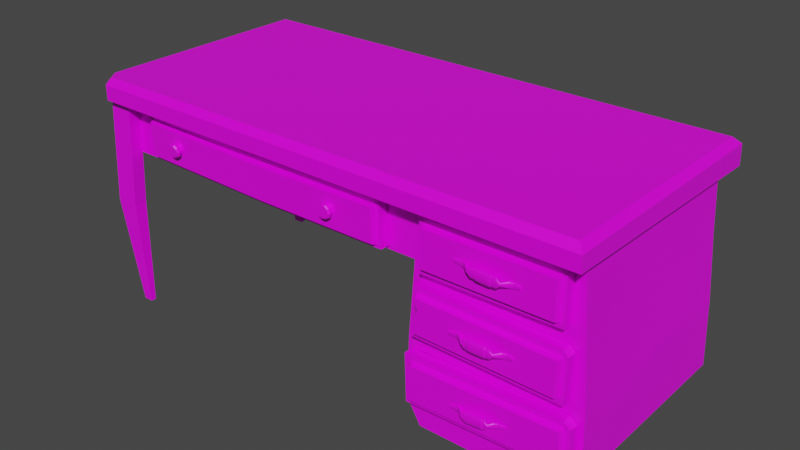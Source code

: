 # Source: museum_desk.blend  (saved by Blender 4.3.34; exported with 4.5.12 LTS)
import bpy
from mathutils import Matrix  # noqa: F401  (used for matrix-valued properties, if any)

bpy.ops.wm.read_factory_settings(use_empty=True)
scene = bpy.context.scene
scene.name = 'Scene'

# ---- collections
col_collection = bpy.data.collections.new('Collection'); scene.collection.children.link(col_collection)

# ---- images (referenced by path relative to the original .blend; pixels are not part of the script)
import os
ASSET_DIR = os.environ.get("B2B_ASSET_DIR", "")  # directory of the original .blend (textures are referenced by path, not embedded)
HERE = os.path.dirname(os.path.abspath(__file__))  # packed textures are extracted next to this script under _unpacked/

def load_image(name, relpath, width, height, colorspace="sRGB"):
    """Load a texture the original file referenced (path relative to the .blend, or extracted next to this script)."""
    p = next((c for c in (os.path.join(HERE, relpath), os.path.join(ASSET_DIR, relpath)) if relpath and os.path.exists(c)), "")
    if p:
        img = bpy.data.images.load(p, check_existing=True)
        img.name = name
    else:  # same state as the original file: an image datablock whose file is absent (Cycles renders it pink)
        img = bpy.data.images.new(name, width, height)
        img.source = "FILE"
        img.filepath = "//" + (relpath or name)
    img.colorspace_settings.name = colorspace
    return img
img_props_psd = load_image('Props.psd', 'Props.psd', 1024, 1024, 'sRGB')

# ---- materials (node trees are filled in below, after node groups)
mat_material = bpy.data.materials.new('Material')
mat_material.alpha_threshold = 0.0
mat_material.use_transparent_shadow = False
mat_material.line_color = (0.0, 0.0, 0.0, 1.0)

# ---- material node trees
mat_material.use_nodes = True; mat_material.node_tree.nodes.clear()
_N = mat_material.node_tree.nodes; _L = mat_material.node_tree.links
n0 = _N.new('ShaderNodeOutputMaterial'); n0.name = 'Material Output'; n0.location = (300, 300)
n1 = _N.new('ShaderNodeBsdfPrincipled'); n1.name = 'Principled BSDF'; n1.location = (10, 300)
n1.distribution = 'GGX'
n1.subsurface_method = 'BURLEY'
n1.inputs[2].default_value = 0.4
n1.inputs[3].default_value = 1.45
n1.inputs[27].default_value = (0.0, 0.0, 0.0, 1.0)
n1.inputs[28].default_value = 1.0
n2 = _N.new('ShaderNodeTexImage'); n2.name = 'Image Texture'; n2.location = (-280, 280)
n2.image = img_props_psd
_L.new(n1.outputs[0], n0.inputs[0])
_L.new(n2.outputs[0], n1.inputs[0])
n0.is_active_output = True

# ---- world
world_world = bpy.data.worlds.new('World'); scene.world = world_world
world_world.use_nodes = True; world_world.node_tree.nodes.clear()
_N = world_world.node_tree.nodes; _L = world_world.node_tree.links
n0 = _N.new('ShaderNodeOutputWorld'); n0.name = 'World Output'; n0.location = (300, 300)
n1 = _N.new('ShaderNodeBackground'); n1.name = 'Background'; n1.location = (10, 300)
n1.inputs[0].default_value = (0.05088, 0.05088, 0.05088, 1.0)
_L.new(n1.outputs[0], n0.inputs[0])
n0.is_active_output = True
world_world.color = (0.05088, 0.05088, 0.05088)
world_world.use_sun_shadow = False
world_world.sun_shadow_jitter_overblur = 0.0

# ---- meshes
me_cube_001 = bpy.data.meshes.new('Cube.001')
me_cube_001.from_pydata([(-0.7026, -0.216, 0.2536), (-0.8268, 0.4468, 0.1852), (-0.7026, 0.308, 0.2536), (0.8622, -0.3548, 0.185), (0.721, -0.216, 0.2536), (0.8615, 0.4468, 0.1685), (0.7209, 0.308, 0.2536), (0.8336, 0.3764, 0.1894), (0.8256, 0.3764, -0.5051), (0.835, -0.2844, 0.1894), (0.8256, -0.2844, -0.5051), (0.3543, 0.3764, 0.1894), (0.3624, 0.3764, -0.5051), (0.353, -0.2844, 0.1894), (0.3624, -0.2844, -0.5051), (-0.7395, -0.2825, 0.1894), (-0.7326, -0.3125, -0.5051), (-0.7395, -0.3241, 0.1894), (-0.7326, -0.3292, -0.5051), (-0.8182, -0.2825, 0.1894), (-0.7641, -0.3125, -0.5051), (-0.8182, -0.3241, 0.1894), (-0.7641, -0.3292, -0.5051), (-0.7395, 0.4232, 0.1894), (-0.753, 0.4113, -0.5051), (-0.7395, 0.3816, 0.1894), (-0.753, 0.3936, -0.5051), (-0.8182, 0.4232, 0.1894), (-0.7864, 0.4113, -0.5051), (-0.8182, 0.3816, 0.1894), (-0.7864, 0.3936, -0.5051), (0.3418, 0.3764, -0.0168), (0.8712, 0.3764, -0.4273), (0.8628, 0.3764, -0.2221), (0.8461, 0.3764, -0.0168), (0.3543, 0.3764, 0.1894), (0.353, -0.2844, 0.1894), (0.344, 0.3764, 0.01044), (0.3411, -0.2844, 0.01044), (-0.8136, -0.287, 0.008702), (-0.8093, -0.2844, 0.1894), (-0.8093, 0.3764, 0.1894), (-0.8093, 0.3764, 0.01044), (0.3229, -0.2844, -0.2221), (0.3168, -0.2844, -0.4273), (0.3168, 0.3764, -0.4273), (0.3251, 0.3764, -0.2221), (-0.8203, 0.4257, 0.2536), (-0.8268, 0.4468, 0.2343), (0.8386, 0.4257, 0.2536), (0.8598, 0.4468, 0.2325), (0.8389, -0.3337, 0.2536), (0.8605, -0.3548, 0.2325), (0.3389, -0.2844, -0.0168), (0.8491, -0.2844, -0.0168), (0.8651, -0.2844, -0.2221), (0.8712, -0.2844, -0.4273), (0.8065, -0.2844, 0.02069), (0.7987, -0.2844, 0.152), (0.3893, -0.2844, 0.152), (0.3814, -0.2844, 0.02069), (0.8277, -0.2844, -0.3898), (0.8246, -0.2844, -0.2595), (0.3634, -0.2844, -0.2595), (0.3603, -0.2844, -0.3898), (0.8206, -0.2844, -0.1846), (0.8118, -0.2844, -0.05428), (0.3762, -0.2844, -0.05428), (0.3674, -0.2844, -0.1846), (0.7987, 0.1477, 0.152), (0.8065, 0.1477, 0.02069), (0.3814, 0.1477, 0.02069), (0.3893, 0.1477, 0.152), (0.8246, 0.1477, -0.2595), (0.8277, 0.1477, -0.3898), (0.3603, 0.1477, -0.3898), (0.3634, 0.1477, -0.2595), (0.8118, 0.1477, -0.05428), (0.8206, 0.1477, -0.1846), (0.3674, 0.1477, -0.1846), (0.3762, 0.1477, -0.05428), (0.2207, -0.2844, 0.04073), (0.2312, -0.2844, 0.1592), (-0.6316, -0.2844, 0.1592), (-0.6324, -0.2861, 0.04041), (0.2237, 0.3229, 0.04073), (0.2328, 0.3229, 0.1592), (-0.6316, 0.3229, 0.04073), (-0.6316, 0.3229, 0.1592), (-0.7542, -0.291, -0.1637), (-0.8329, -0.2909, -0.1637), (-0.8329, -0.3325, -0.1637), (-0.7542, -0.3327, -0.1637), (-0.7395, 0.4232, -0.09002), (-0.8182, 0.4232, -0.09002), (-0.8182, 0.3816, -0.09002), (-0.7395, 0.3816, -0.09002), (-0.1031, 0.4468, 0.1802), (-0.1031, -0.3548, 0.1851), (-0.06497, 0.308, 0.2536), (-0.06497, -0.216, 0.2536), (-0.1049, 0.4257, 0.2536), (-0.1031, 0.4468, 0.2338), (-0.1031, -0.3548, 0.2338), (-0.1475, -0.3337, 0.2536), (-0.104, -0.3442, 0.2438), (-0.002865, -0.3337, 0.2536), (-0.09958, -0.3204, 0.2536), (-0.7204, -0.2338, 0.2536), (-0.7204, 0.3258, 0.2536), (-0.06497, 0.3258, 0.2536), (0.7387, 0.3258, 0.2536), (0.7388, -0.2338, 0.2536), (-0.06497, -0.2338, 0.2536), (-0.7991, -0.3548, 0.1852), (-0.8268, -0.3237, 0.1852), (-0.8268, -0.3235, 0.2343), (-0.799, -0.3548, 0.2343), (-0.8203, -0.3021, 0.2536), (-0.7926, -0.3337, 0.2536), (-0.801, -0.3143, 0.2536)], [], [(110, 111, 49, 101), (111, 112, 51, 49), (98, 103, 117, 114), (97, 5, 3, 98), (99, 2, 0, 100), (12, 8, 10, 14), (8, 32, 56, 10), (31, 11, 7, 34), (53, 13, 11, 31), (7, 11, 13, 9), (62, 63, 76, 73), (20, 16, 18, 22), (90, 19, 15, 89), (91, 21, 19, 90), (92, 17, 21, 91), (15, 19, 21, 17), (89, 15, 17, 92), (28, 24, 26, 30), (94, 27, 23, 93), (95, 29, 27, 94), (96, 25, 29, 95), (23, 27, 29, 25), (93, 23, 25, 96), (59, 60, 71, 72), (10, 56, 44, 14), (33, 34, 54, 55), (32, 33, 55, 56), (38, 37, 35, 36), (39, 40, 41, 42), (35, 37, 42, 41), (84, 81, 85, 87), (37, 38, 39, 42), (36, 35, 41, 40), (97, 102, 50, 5), (5, 50, 52, 3), (34, 7, 9, 54), (113, 108, 120, 119, 104, 107), (108, 109, 47, 118, 120), (101, 49, 50, 102), (49, 51, 52, 50), (112, 113, 107, 106, 51), (105, 104, 119, 117, 103), (65, 66, 77, 78), (14, 44, 45, 12), (44, 43, 46, 45), (43, 53, 31, 46), (12, 45, 32, 8), (45, 46, 33, 32), (46, 31, 34, 33), (54, 9, 58, 57), (9, 13, 59, 58), (13, 53, 60, 59), (53, 54, 57, 60), (56, 55, 62, 61), (55, 43, 63, 62), (43, 44, 64, 63), (44, 56, 61, 64), (55, 54, 66, 65), (54, 53, 67, 66), (53, 43, 68, 67), (43, 55, 65, 68), (70, 69, 72, 71), (74, 73, 76, 75), (78, 77, 80, 79), (68, 65, 78, 79), (57, 58, 69, 70), (63, 64, 75, 76), (66, 67, 80, 77), (60, 57, 70, 71), (61, 62, 73, 74), (67, 68, 79, 80), (58, 59, 72, 69), (64, 61, 74, 75), (38, 36, 82, 81), (36, 40, 83, 82), (40, 39, 84, 83), (39, 38, 81, 84), (85, 86, 88, 87), (82, 83, 88, 86), (81, 82, 86, 85), (83, 84, 87, 88), (16, 89, 92, 18), (18, 92, 91, 22), (22, 91, 90, 20), (20, 90, 89, 16), (24, 93, 96, 26), (26, 96, 95, 30), (30, 95, 94, 28), (28, 94, 93, 24), (3, 52, 103, 98), (47, 101, 102, 48), (1, 48, 102, 97), (6, 99, 100, 4), (115, 116, 48, 1), (109, 110, 101, 47), (51, 106, 105, 103, 52), (104, 105, 106, 107), (118, 47, 48, 116), (0, 2, 109, 108), (99, 6, 111, 110), (6, 4, 112, 111), (100, 0, 108, 113), (2, 99, 110, 109), (4, 100, 113, 112), (118, 119, 120), (117, 119, 118, 116), (116, 115, 114, 117), (1, 97, 98, 114, 115)])
_uv = me_cube_001.uv_layers.new(name='UVMap')
_uv.uv.foreach_set('vector', [0.8326, 0.105, 0.8321, 0.105, 0.832, 0.1048, 0.8327, 0.1048, 0.8321, 0.105, 0.8321, 0.1056, 0.832, 0.1057, 0.832, 0.1048, 0.8311, 0.1064, 0.8318, 0.1064, 0.8318, 0.1067, 0.8311, 0.1067, 0.8305, 0.1048, 0.8311, 0.1048, 0.8311, 0.1057, 0.8305, 0.1057, 0.8463, 0.1491, 0.8463, 0.1491, 0.8463, 0.1491, 0.8463, 0.1491, 0.8311, 0.103, 0.832, 0.103, 0.832, 0.1039, 0.8311, 0.1039, 0.832, 0.1048, 0.8322, 0.1048, 0.8322, 0.1057, 0.832, 0.1057, 0.8317, 0.1039, 0.832, 0.1039, 0.832, 0.1048, 0.8317, 0.1048, 0.8305, 0.1193, 0.8308, 0.1193, 0.8308, 0.1202, 0.8305, 0.1202, 0.8302, 0.1048, 0.8311, 0.1048, 0.8311, 0.1057, 0.8302, 0.1057, 0.8314, 0.1058, 0.8314, 0.1066, 0.8314, 0.1066, 0.8314, 0.1058, 0.8311, 0.103, 0.832, 0.103, 0.832, 0.1039, 0.8311, 0.1039, 0.8316, 0.1039, 0.832, 0.1039, 0.832, 0.1048, 0.8316, 0.1048, 0.8316, 0.1048, 0.832, 0.1048, 0.832, 0.1057, 0.8316, 0.1057, 0.8316, 0.1057, 0.832, 0.1057, 0.832, 0.1067, 0.8316, 0.1067, 0.8302, 0.1048, 0.8311, 0.1048, 0.8311, 0.1057, 0.8302, 0.1057, 0.8325, 0.1048, 0.833, 0.1048, 0.833, 0.1057, 0.8325, 0.1057, 0.8311, 0.103, 0.832, 0.103, 0.832, 0.1039, 0.8311, 0.1039, 0.8317, 0.1039, 0.832, 0.1039, 0.832, 0.1048, 0.8317, 0.1048, 0.8317, 0.1048, 0.832, 0.1048, 0.832, 0.1057, 0.8317, 0.1057, 0.8317, 0.1057, 0.832, 0.1057, 0.832, 0.1067, 0.8317, 0.1067, 0.8302, 0.1048, 0.8311, 0.1048, 0.8311, 0.1057, 0.8302, 0.1057, 0.8326, 0.1048, 0.833, 0.1048, 0.833, 0.1057, 0.8326, 0.1057, 0.832, 0.1066, 0.8318, 0.1066, 0.8318, 0.1066, 0.832, 0.1066, 0.8311, 0.1057, 0.8313, 0.1057, 0.8313, 0.1067, 0.8311, 0.1067, 0.8324, 0.1048, 0.8326, 0.1048, 0.8326, 0.1057, 0.8324, 0.1057, 0.8322, 0.1048, 0.8324, 0.1048, 0.8324, 0.1057, 0.8322, 0.1057, 0.8324, 0.1162, 0.8324, 0.1171, 0.8326, 0.1171, 0.8326, 0.1162, 0.8309, 0.1064, 0.8311, 0.1064, 0.8311, 0.1073, 0.8309, 0.1073, 0.832, 0.1057, 0.8318, 0.1057, 0.8318, 0.1057, 0.832, 0.1057, 0.8318, 0.1048, 0.8318, 0.1048, 0.8318, 0.1048, 0.8318, 0.1048, 0.8306, 0.1202, 0.8306, 0.1193, 0.8306, 0.1193, 0.8306, 0.1202, 0.8326, 0.1162, 0.8326, 0.1171, 0.8326, 0.1171, 0.8326, 0.1162, 0.8311, 0.1042, 0.8318, 0.1042, 0.8318, 0.1048, 0.8311, 0.1048, 0.8311, 0.1048, 0.8318, 0.1048, 0.8318, 0.1057, 0.8311, 0.1057, 0.8326, 0.1048, 0.833, 0.1048, 0.833, 0.1057, 0.8326, 0.1057, 0.8326, 0.1056, 0.8329, 0.1056, 0.8329, 0.1057, 0.8329, 0.1057, 0.8327, 0.1057, 0.8327, 0.1057, 0.8329, 0.1056, 0.8329, 0.105, 0.8329, 0.1048, 0.8329, 0.1057, 0.8329, 0.1057, 0.832, 0.1042, 0.832, 0.1048, 0.8318, 0.1048, 0.8318, 0.1042, 0.832, 0.1048, 0.832, 0.1057, 0.8318, 0.1057, 0.8318, 0.1048, 0.8321, 0.1056, 0.8326, 0.1056, 0.8327, 0.1057, 0.8326, 0.1057, 0.832, 0.1057, 0.8319, 0.1064, 0.832, 0.1064, 0.832, 0.1066, 0.8318, 0.1067, 0.8318, 0.1064, 0.8315, 0.1058, 0.8317, 0.1058, 0.8317, 0.1058, 0.8315, 0.1058, 0.8299, 0.1193, 0.83, 0.1193, 0.83, 0.1202, 0.8299, 0.1202, 0.83, 0.1193, 0.8303, 0.1193, 0.8303, 0.1202, 0.83, 0.1202, 0.8303, 0.1193, 0.8305, 0.1193, 0.8305, 0.1202, 0.8303, 0.1202, 0.8311, 0.1039, 0.8313, 0.1039, 0.8313, 0.1048, 0.8311, 0.1048, 0.8313, 0.1039, 0.8315, 0.1039, 0.8315, 0.1048, 0.8313, 0.1048, 0.8315, 0.1039, 0.8317, 0.1039, 0.8317, 0.1048, 0.8315, 0.1048, 0.8317, 0.1057, 0.832, 0.1057, 0.832, 0.1058, 0.8318, 0.1058, 0.832, 0.1057, 0.832, 0.1067, 0.832, 0.1066, 0.832, 0.1058, 0.832, 0.1067, 0.8317, 0.1067, 0.8318, 0.1066, 0.832, 0.1066, 0.8317, 0.1067, 0.8317, 0.1057, 0.8318, 0.1058, 0.8318, 0.1066, 0.8313, 0.1057, 0.8315, 0.1057, 0.8314, 0.1058, 0.8313, 0.1058, 0.8315, 0.1057, 0.8315, 0.1067, 0.8314, 0.1066, 0.8314, 0.1058, 0.8315, 0.1067, 0.8313, 0.1067, 0.8313, 0.1066, 0.8314, 0.1066, 0.8313, 0.1067, 0.8313, 0.1057, 0.8313, 0.1058, 0.8313, 0.1066, 0.8315, 0.1057, 0.8317, 0.1057, 0.8317, 0.1058, 0.8315, 0.1058, 0.8317, 0.1057, 0.8317, 0.1067, 0.8317, 0.1066, 0.8317, 0.1058, 0.8317, 0.1067, 0.8315, 0.1067, 0.8315, 0.1066, 0.8317, 0.1066, 0.8315, 0.1067, 0.8315, 0.1057, 0.8315, 0.1058, 0.8315, 0.1066, 0.8318, 0.1058, 0.832, 0.1058, 0.832, 0.1066, 0.8318, 0.1066, 0.8313, 0.1058, 0.8314, 0.1058, 0.8314, 0.1066, 0.8313, 0.1066, 0.8315, 0.1058, 0.8317, 0.1058, 0.8317, 0.1066, 0.8315, 0.1066, 0.8315, 0.1066, 0.8315, 0.1058, 0.8315, 0.1058, 0.8315, 0.1066, 0.8318, 0.1058, 0.832, 0.1058, 0.832, 0.1058, 0.8318, 0.1058, 0.8314, 0.1066, 0.8313, 0.1066, 0.8313, 0.1066, 0.8314, 0.1066, 0.8317, 0.1058, 0.8317, 0.1066, 0.8317, 0.1066, 0.8317, 0.1058, 0.8318, 0.1066, 0.8318, 0.1058, 0.8318, 0.1058, 0.8318, 0.1066, 0.8313, 0.1058, 0.8314, 0.1058, 0.8314, 0.1058, 0.8313, 0.1058, 0.8317, 0.1066, 0.8315, 0.1066, 0.8315, 0.1066, 0.8317, 0.1066, 0.832, 0.1058, 0.832, 0.1066, 0.832, 0.1066, 0.832, 0.1058, 0.8313, 0.1066, 0.8313, 0.1058, 0.8313, 0.1058, 0.8313, 0.1066, 0.8309, 0.1064, 0.8311, 0.1064, 0.8311, 0.1064, 0.8309, 0.1064, 0.8311, 0.1064, 0.8311, 0.1064, 0.8311, 0.1064, 0.8311, 0.1064, 0.8311, 0.1064, 0.8309, 0.1064, 0.8309, 0.1064, 0.8311, 0.1064, 0.8309, 0.1064, 0.8309, 0.1064, 0.8309, 0.1064, 0.8309, 0.1064, 0.8318, 0.1048, 0.832, 0.1048, 0.832, 0.1048, 0.8318, 0.1048, 0.832, 0.1048, 0.832, 0.1048, 0.832, 0.1048, 0.832, 0.1048, 0.8318, 0.1048, 0.832, 0.1048, 0.832, 0.1048, 0.8318, 0.1048, 0.832, 0.1048, 0.8318, 0.1048, 0.8318, 0.1048, 0.832, 0.1048, 0.832, 0.1048, 0.8325, 0.1048, 0.8325, 0.1057, 0.832, 0.1057, 0.8311, 0.1057, 0.8316, 0.1057, 0.8316, 0.1067, 0.8311, 0.1067, 0.8311, 0.1048, 0.8316, 0.1048, 0.8316, 0.1057, 0.8311, 0.1057, 0.8311, 0.1039, 0.8316, 0.1039, 0.8316, 0.1048, 0.8311, 0.1048, 0.832, 0.1048, 0.8326, 0.1048, 0.8326, 0.1057, 0.832, 0.1057, 0.8311, 0.1057, 0.8317, 0.1057, 0.8317, 0.1067, 0.8311, 0.1067, 0.8311, 0.1048, 0.8317, 0.1048, 0.8317, 0.1057, 0.8311, 0.1057, 0.8311, 0.1039, 0.8317, 0.1039, 0.8317, 0.1048, 0.8311, 0.1048, 0.8311, 0.1057, 0.8318, 0.1057, 0.8318, 0.1064, 0.8311, 0.1064, 0.832, 0.1039, 0.832, 0.1042, 0.8318, 0.1042, 0.8318, 0.1039, 0.8311, 0.1039, 0.8318, 0.1039, 0.8318, 0.1042, 0.8311, 0.1042, 0.8463, 0.1491, 0.8463, 0.1491, 0.8463, 0.1491, 0.8463, 0.1491, 0.8311, 0.103, 0.8318, 0.103, 0.8318, 0.1039, 0.8311, 0.1039, 0.8329, 0.105, 0.8326, 0.105, 0.8327, 0.1048, 0.8329, 0.1048, 0.832, 0.1058, 0.832, 0.1063, 0.8319, 0.1064, 0.8318, 0.1064, 0.8318, 0.1057, 0.8318, 0.1113, 0.831, 0.1119, 0.8311, 0.1119, 0.8318, 0.1113, 0.832, 0.103, 0.832, 0.1039, 0.8318, 0.1039, 0.8318, 0.103, 0.8318, 0.1574, 0.8318, 0.1574, 0.8318, 0.1574, 0.8318, 0.1574, 0.8318, 0.1574, 0.8318, 0.1574, 0.8318, 0.1574, 0.8318, 0.1574, 0.8318, 0.1574, 0.8318, 0.1574, 0.8318, 0.1574, 0.8318, 0.1574, 0.8318, 0.1574, 0.8318, 0.1574, 0.8318, 0.1574, 0.8318, 0.1574, 0.8318, 0.1574, 0.8318, 0.1574, 0.8318, 0.1574, 0.8318, 0.1574, 0.8318, 0.1574, 0.8318, 0.1574, 0.8318, 0.1574, 0.8318, 0.1574, 0.8322, 0.1066, 0.832, 0.1066, 0.832, 0.1066, 0.8318, 0.1067, 0.832, 0.1066, 0.832, 0.1066, 0.832, 0.1067, 0.8318, 0.1067, 0.8311, 0.1067, 0.8311, 0.1067, 0.8318, 0.1067, 0.8302, 0.1048, 0.8305, 0.1048, 0.8305, 0.1057, 0.8302, 0.1057, 0.8302, 0.1057])
me_cube_001.materials.append(mat_material)
me_cube_001.use_remesh_fix_poles = True
me_cube_001.use_remesh_preserve_attributes = False
me_cube_001.update()
me_cube_002 = bpy.data.meshes.new('Cube.002')
me_cube_002.from_pydata([(0.2148, -0.2007, -0.01927), (0.2123, -0.2007, 0.1404), (-0.2166, -0.2007, 0.1335), (-0.2141, -0.2007, -0.02609), (0.2123, -0.231, 0.1404), (0.2148, -0.231, -0.01927), (-0.2141, -0.231, -0.02609), (-0.2166, -0.231, 0.1335), (0.2015, -0.231, -0.004531), (-0.2025, -0.231, -0.006666), (-0.2033, -0.231, 0.1188), (0.2007, -0.231, 0.1209), (0.196, -0.2476, 0.0008696), (-0.197, -0.2476, -0.001207), (0.1952, -0.2476, 0.1155), (-0.1977, -0.2476, 0.1134), (0.1915, -0.2073, 0.003046), (0.1895, -0.2073, 0.129), (-0.1934, -0.2073, 0.1229), (-0.1915, -0.2073, -0.003046), (0.1895, 0.2073, 0.129), (0.1915, 0.2073, 0.003046), (-0.1915, 0.2073, -0.003046), (-0.1934, 0.2073, 0.1229), (0.1652, -0.2073, 0.1283), (0.1802, -0.2073, 0.03182), (-0.181, -0.2073, 0.02665), (-0.1693, -0.2073, 0.1235), (0.1786, 0.1894, 0.1285), (0.1863, 0.1947, 0.02654), (-0.1868, 0.1947, 0.0212), (-0.1827, 0.1894, 0.1234), (0.04812, -0.2626, 0.06144), (0.0509, -0.2652, 0.0633), (0.05606, -0.2683, 0.06311), (0.05599, -0.2709, 0.06115), (0.05587, -0.2718, 0.05799), (0.05574, -0.2709, 0.05482), (0.05567, -0.2683, 0.05287), (0.0505, -0.2652, 0.05306), (0.04788, -0.2626, 0.05511), (0.04697, -0.2616, 0.05832), (0.06911, -0.2507, 0.0575), (0.06978, -0.2512, 0.06321), (0.07382, -0.2559, 0.05733), (0.07315, -0.2554, 0.05162), (0.07109, -0.2525, 0.06671), (0.07255, -0.2541, 0.06666), (0.07359, -0.2554, 0.06307), (0.07184, -0.2541, 0.04812), (0.07038, -0.2525, 0.04817), (0.06934, -0.2512, 0.05176), (0.102, -0.2463, 0.0563), (0.1021, -0.2468, 0.05985), (0.1021, -0.2509, 0.05629), (0.1019, -0.2504, 0.05274), (0.1022, -0.2479, 0.06204), (0.1023, -0.2493, 0.06204), (0.1022, -0.2504, 0.05985), (0.1018, -0.2493, 0.05055), (0.1018, -0.2479, 0.05055), (0.1019, -0.2468, 0.05274), (0.0836, -0.2498, 0.06625), (0.08358, -0.248, 0.06625), (0.08289, -0.2498, 0.04771), (0.08305, -0.2512, 0.05125), (0.08328, -0.2517, 0.05698), (0.08349, -0.2512, 0.06271), (0.08286, -0.248, 0.04771), (0.08341, -0.2466, 0.06271), (0.08319, -0.2461, 0.05698), (0.08297, -0.2466, 0.05125), (-0.03241, -0.2626, 0.06441), (-0.01685, -0.2683, 0.04587), (-0.03503, -0.2652, 0.06646), (0.02999, -0.2683, 0.04353), (-0.04019, -0.2683, 0.06665), (-0.01668, -0.2709, 0.05164), (-0.04027, -0.2709, 0.06469), (0.03015, -0.2709, 0.04929), (-0.04039, -0.2718, 0.06153), (-0.01599, -0.2683, 0.07605), (-0.04051, -0.2709, 0.05836), (0.03084, -0.2683, 0.0737), (-0.04059, -0.2683, 0.05641), (-0.01907, -0.2644, 0.07008), (-0.03542, -0.2652, 0.05622), (0.03431, -0.2644, 0.06812), (-0.03265, -0.2626, 0.05808), (-0.01642, -0.2718, 0.06096), (-0.0315, -0.2616, 0.0612), (0.03042, -0.2718, 0.05861), (-0.05356, -0.2509, 0.06202), (-0.0538, -0.2513, 0.06776), (-0.05842, -0.2557, 0.06219), (-0.05818, -0.2553, 0.05645), (-0.05488, -0.2526, 0.07135), (-0.05639, -0.254, 0.0714), (-0.05774, -0.2553, 0.06791), (-0.0571, -0.254, 0.05286), (-0.0556, -0.2526, 0.05281), (-0.05424, -0.2513, 0.0563), (-0.09435, -0.2463, 0.06351), (-0.09422, -0.2468, 0.06706), (-0.09444, -0.2509, 0.06351), (-0.09457, -0.2504, 0.05996), (-0.09416, -0.2479, 0.06926), (-0.09418, -0.2493, 0.06926), (-0.09429, -0.2504, 0.06707), (-0.09463, -0.2493, 0.05776), (-0.0946, -0.2479, 0.05776), (-0.09449, -0.2468, 0.05996), (-0.06742, -0.2498, 0.07181), (-0.06739, -0.248, 0.07181), (-0.06813, -0.2498, 0.05327), (-0.06802, -0.2512, 0.05681), (-0.06781, -0.2517, 0.06254), (-0.06758, -0.2512, 0.06827), (-0.0681, -0.248, 0.05327), (-0.0675, -0.2466, 0.06826), (-0.06771, -0.2461, 0.06253), (-0.06794, -0.2466, 0.05681), (-0.03091, -0.2718, 0.06119), (-0.02424, -0.2644, 0.07028), (-0.03033, -0.2683, 0.07627), (-0.03127, -0.2709, 0.05186), (-0.03149, -0.2683, 0.0461), (-0.02735, -0.2652, 0.04595), (-0.02618, -0.2655, 0.07612), (-0.03055, -0.2709, 0.07051), (-0.02496, -0.2644, 0.05163), (-0.02377, -0.2639, 0.06092), (0.04503, -0.2718, 0.05838), (0.0393, -0.2644, 0.06793), (0.04561, -0.2683, 0.07347), (0.04467, -0.2709, 0.04906), (0.04445, -0.2683, 0.0433), (0.04045, -0.2656, 0.04344), (0.04161, -0.2656, 0.07362), (0.04539, -0.2709, 0.06771), (0.03858, -0.2644, 0.04928), (0.03814, -0.2639, 0.05864), (0.02761, -0.2654, 0.04365), (-0.0142, -0.2653, 0.04574), (0.02847, -0.2656, 0.07382), (-0.01334, -0.2656, 0.07591), (0.03068, -0.2709, 0.06794), (-0.01616, -0.2709, 0.07028), (0.0336, -0.2644, 0.04947), (-0.01979, -0.2644, 0.05144), (-0.01871, -0.2639, 0.06073), (0.03331, -0.2639, 0.05882), (0.02941, -0.2695, 0.07565), (-0.01445, -0.2695, 0.07782), (0.02845, -0.2695, 0.04172), (-0.01541, -0.2695, 0.04393), (0.02865, -0.2726, 0.04858), (-0.01522, -0.2726, 0.05077), (0.02922, -0.2726, 0.0688), (-0.01464, -0.2726, 0.071), (0.0272, -0.2656, 0.07632), (-0.01196, -0.2656, 0.07828), (0.02621, -0.2654, 0.04128), (-0.01295, -0.2653, 0.04324), (0.02893, -0.2737, 0.05869), (-0.01493, -0.2737, 0.06089)], [], [(0, 3, 2, 1), (10, 15, 14, 11), (3, 6, 7, 2), (0, 5, 6, 3), (2, 7, 4, 1), (1, 4, 5, 0), (5, 8, 9, 6), (6, 9, 10, 7), (7, 10, 11, 4), (4, 11, 8, 5), (12, 14, 15, 13), (11, 14, 12, 8), (9, 13, 15, 10), (8, 12, 13, 9), (18, 23, 22, 19), (21, 22, 23, 20), (16, 21, 20, 17), (19, 22, 21, 16), (27, 26, 30, 31), (29, 28, 31, 30), (25, 24, 28, 29), (26, 25, 29, 30), (18, 19, 26, 27), (19, 16, 25, 26), (17, 20, 28, 24), (20, 23, 31, 28), (16, 17, 24, 25), (23, 18, 27, 31), (133, 32, 41, 141), (139, 35, 34, 134), (136, 38, 37, 135), (138, 33, 32, 133), (132, 36, 35, 139), (137, 39, 38, 136), (134, 34, 33, 138), (135, 37, 36, 132), (140, 40, 39, 137), (141, 41, 40, 140), (63, 62, 57, 56), (41, 32, 43, 42), (33, 34, 47, 46), (40, 41, 42, 51), (34, 35, 48, 47), (36, 37, 45, 44), (37, 38, 49, 45), (35, 36, 44, 48), (32, 33, 46, 43), (38, 39, 50, 49), (57, 58, 54, 55, 59, 60, 61, 52, 53, 56), (65, 64, 59, 55), (66, 65, 55, 54), (67, 66, 54, 58), (64, 68, 60, 59), (69, 63, 56, 53), (71, 70, 52, 61), (68, 71, 61, 60), (62, 67, 58, 57), (70, 69, 53, 52), (42, 43, 69, 70), (47, 48, 67, 62), (50, 51, 71, 68), (51, 42, 70, 71), (43, 46, 63, 69), (49, 50, 68, 64), (48, 44, 66, 67), (44, 45, 65, 66), (45, 49, 64, 65), (46, 47, 62, 63), (123, 131, 90, 72), (129, 124, 76, 78), (126, 125, 82, 84), (39, 40, 51, 50), (128, 123, 72, 74), (122, 129, 78, 80), (127, 126, 84, 86), (124, 128, 74, 76), (125, 122, 80, 82), (130, 127, 86, 88), (131, 130, 88, 90), (113, 106, 107, 112), (90, 92, 93, 72), (74, 96, 97, 76), (88, 101, 92, 90), (76, 97, 98, 78), (80, 94, 95, 82), (82, 95, 99, 84), (78, 98, 94, 80), (72, 93, 96, 74), (84, 99, 100, 86), (107, 106, 103, 102, 111, 110, 109, 105, 104, 108), (115, 105, 109, 114), (116, 104, 105, 115), (117, 108, 104, 116), (114, 109, 110, 118), (119, 103, 106, 113), (121, 111, 102, 120), (118, 110, 111, 121), (112, 107, 108, 117), (120, 102, 103, 119), (92, 120, 119, 93), (97, 112, 117, 98), (100, 118, 121, 101), (101, 121, 120, 92), (93, 119, 113, 96), (99, 114, 118, 100), (98, 117, 116, 94), (94, 116, 115, 95), (95, 115, 114, 99), (96, 113, 112, 97), (123, 85, 150, 131), (151, 141, 140, 148), (75, 136, 135, 79), (79, 135, 132, 91), (148, 140, 137, 142), (83, 134, 138, 144), (146, 139, 134, 83), (144, 138, 133, 87), (142, 137, 136, 75), (91, 132, 139, 146), (85, 87, 151, 150), (122, 89, 147, 129), (145, 144, 87, 85), (129, 147, 81, 124), (81, 147, 159, 153), (79, 91, 164, 156), (144, 145, 161, 160), (128, 145, 85, 123), (127, 143, 73, 126), (124, 81, 145, 128), (87, 133, 141, 151), (89, 77, 157, 165), (130, 149, 143, 127), (149, 148, 142, 143), (125, 77, 89, 122), (143, 142, 162, 163), (126, 73, 77, 125), (142, 75, 154, 162), (131, 150, 149, 130), (150, 151, 148, 149), (165, 164, 158, 159), (159, 158, 152, 153), (163, 162, 154, 155), (153, 152, 160, 161), (157, 156, 164, 165), (155, 154, 156, 157), (77, 73, 155, 157), (146, 83, 152, 158), (147, 89, 165, 159), (75, 79, 156, 154), (145, 81, 153, 161), (91, 146, 158, 164), (83, 144, 160, 152), (73, 143, 163, 155), (86, 100, 101, 88)])
_uv = me_cube_002.uv_layers.new(name='UVMap')
_uv.uv.foreach_set('vector', [0.8321, 0.1021, 0.8321, 0.1021, 0.8321, 0.1021, 0.8321, 0.1021, 0.8321, 0.1021, 0.8321, 0.1021, 0.8321, 0.1021, 0.8321, 0.1021, 0.8321, 0.1021, 0.8321, 0.1021, 0.8321, 0.1021, 0.8321, 0.1021, 0.8321, 0.1021, 0.8321, 0.1021, 0.8321, 0.1021, 0.8321, 0.1021, 0.8321, 0.1021, 0.8321, 0.1021, 0.8321, 0.1021, 0.8321, 0.1021, 0.8321, 0.1021, 0.8321, 0.1021, 0.8321, 0.1021, 0.8321, 0.1021, 0.8321, 0.1021, 0.8321, 0.1021, 0.8321, 0.1021, 0.8321, 0.1021, 0.8321, 0.1021, 0.8321, 0.1021, 0.8321, 0.1021, 0.8321, 0.1021, 0.8321, 0.1021, 0.8321, 0.1021, 0.8321, 0.1021, 0.8321, 0.1021, 0.8321, 0.1021, 0.8321, 0.1021, 0.8321, 0.1021, 0.8321, 0.1021, 0.8321, 0.1021, 0.8321, 0.1021, 0.8321, 0.1021, 0.8321, 0.1021, 0.8321, 0.1021, 0.8321, 0.1021, 0.8321, 0.1021, 0.8321, 0.1021, 0.8321, 0.1021, 0.8321, 0.1021, 0.8321, 0.1021, 0.8321, 0.1021, 0.8321, 0.1021, 0.8321, 0.1021, 0.8321, 0.1021, 0.8321, 0.1021, 0.8313, 0.1191, 0.8313, 0.1191, 0.8318, 0.1191, 0.8318, 0.1191, 0.8327, 0.1131, 0.8327, 0.1114, 0.8323, 0.1114, 0.8323, 0.1131, 0.8318, 0.1208, 0.8318, 0.1208, 0.8313, 0.1208, 0.8313, 0.1208, 0.8318, 0.1191, 0.8318, 0.1191, 0.8318, 0.1208, 0.8318, 0.1208, 0.8313, 0.1191, 0.8318, 0.1191, 0.8318, 0.1191, 0.8313, 0.1191, 0.8318, 0.1208, 0.8313, 0.1208, 0.8313, 0.1191, 0.8318, 0.1191, 0.8318, 0.1208, 0.8313, 0.1208, 0.8313, 0.1208, 0.8318, 0.1208, 0.8318, 0.1191, 0.8318, 0.1208, 0.8318, 0.1208, 0.8318, 0.1191, 0.8323, 0.1114, 0.8327, 0.1114, 0.8327, 0.1114, 0.8323, 0.1114, 0.8327, 0.1114, 0.8327, 0.1131, 0.8327, 0.1131, 0.8327, 0.1114, 0.8313, 0.1208, 0.8313, 0.1208, 0.8313, 0.1208, 0.8313, 0.1208, 0.8313, 0.1208, 0.8313, 0.1191, 0.8313, 0.1191, 0.8313, 0.1208, 0.8318, 0.1051, 0.8313, 0.1051, 0.8313, 0.1051, 0.8318, 0.1051, 0.8313, 0.1191, 0.8313, 0.1191, 0.8313, 0.1191, 0.8313, 0.1191, 0.7826, 0.1008, 0.7826, 0.1009, 0.7825, 0.1009, 0.7825, 0.1008, 0.7825, 0.1008, 0.7825, 0.1009, 0.7824, 0.1009, 0.7824, 0.1008, 0.7824, 0.1008, 0.7824, 0.1009, 0.7823, 0.1009, 0.7823, 0.1008, 0.7823, 0.1008, 0.7823, 0.1009, 0.7822, 0.1009, 0.7822, 0.1008, 0.7822, 0.1008, 0.7822, 0.1009, 0.7821, 0.1009, 0.7821, 0.1008, 0.7821, 0.1008, 0.7821, 0.1009, 0.782, 0.1009, 0.782, 0.1008, 0.782, 0.1008, 0.782, 0.1009, 0.7819, 0.1009, 0.7819, 0.1008, 0.7819, 0.1008, 0.7819, 0.1009, 0.7819, 0.1009, 0.7819, 0.1008, 0.7819, 0.1008, 0.7819, 0.1009, 0.7818, 0.1009, 0.7818, 0.1008, 0.7818, 0.1008, 0.7818, 0.1009, 0.7817, 0.1009, 0.7817, 0.1008, 0.7819, 0.1009, 0.782, 0.1009, 0.782, 0.1009, 0.7819, 0.1009, 0.7825, 0.1009, 0.7826, 0.1009, 0.7826, 0.1009, 0.7825, 0.1009, 0.7819, 0.1009, 0.782, 0.1009, 0.782, 0.1009, 0.7819, 0.1009, 0.7817, 0.1009, 0.7818, 0.1009, 0.7818, 0.1009, 0.7817, 0.1009, 0.7824, 0.1009, 0.7825, 0.1009, 0.7825, 0.1009, 0.7824, 0.1009, 0.7819, 0.1009, 0.7819, 0.1009, 0.7819, 0.1009, 0.7819, 0.1009, 0.7823, 0.1009, 0.7824, 0.1009, 0.7824, 0.1009, 0.7823, 0.1009, 0.7821, 0.1009, 0.7822, 0.1009, 0.7822, 0.1009, 0.7821, 0.1009, 0.7822, 0.1009, 0.7823, 0.1009, 0.7823, 0.1009, 0.7822, 0.1009, 0.782, 0.1009, 0.7821, 0.1009, 0.7821, 0.1009, 0.782, 0.1009, 0.7817, 0.1001, 0.7818, 0.09998, 0.7819, 0.09993, 0.782, 0.09998, 0.7821, 0.1001, 0.7821, 0.1002, 0.782, 0.1003, 0.7819, 0.1004, 0.7818, 0.1003, 0.7817, 0.1002, 0.7823, 0.1009, 0.7824, 0.1009, 0.7824, 0.1009, 0.7823, 0.1009, 0.7819, 0.1009, 0.7819, 0.1009, 0.7819, 0.1009, 0.7819, 0.1009, 0.7821, 0.1009, 0.7822, 0.1009, 0.7822, 0.1009, 0.7821, 0.1009, 0.782, 0.1009, 0.7821, 0.1009, 0.7821, 0.1009, 0.782, 0.1009, 0.7822, 0.1009, 0.7823, 0.1009, 0.7823, 0.1009, 0.7822, 0.1009, 0.7817, 0.1009, 0.7818, 0.1009, 0.7818, 0.1009, 0.7817, 0.1009, 0.7818, 0.1009, 0.7819, 0.1009, 0.7819, 0.1009, 0.7818, 0.1009, 0.7824, 0.1009, 0.7825, 0.1009, 0.7825, 0.1009, 0.7824, 0.1009, 0.7825, 0.1009, 0.7826, 0.1009, 0.7826, 0.1009, 0.7825, 0.1009, 0.7825, 0.1009, 0.7826, 0.1009, 0.7826, 0.1009, 0.7825, 0.1009, 0.7824, 0.1009, 0.7825, 0.1009, 0.7825, 0.1009, 0.7824, 0.1009, 0.7818, 0.1009, 0.7819, 0.1009, 0.7819, 0.1009, 0.7818, 0.1009, 0.7817, 0.1009, 0.7818, 0.1009, 0.7818, 0.1009, 0.7817, 0.1009, 0.7822, 0.1009, 0.7823, 0.1009, 0.7823, 0.1009, 0.7822, 0.1009, 0.782, 0.1009, 0.7821, 0.1009, 0.7821, 0.1009, 0.782, 0.1009, 0.7821, 0.1009, 0.7822, 0.1009, 0.7822, 0.1009, 0.7821, 0.1009, 0.7819, 0.1009, 0.7819, 0.1009, 0.7819, 0.1009, 0.7819, 0.1009, 0.7823, 0.1009, 0.7824, 0.1009, 0.7824, 0.1009, 0.7823, 0.1009, 0.7819, 0.1009, 0.782, 0.1009, 0.782, 0.1009, 0.7819, 0.1009, 0.7826, 0.1008, 0.7825, 0.1008, 0.7825, 0.1009, 0.7826, 0.1009, 0.7825, 0.1008, 0.7824, 0.1008, 0.7824, 0.1009, 0.7825, 0.1009, 0.7824, 0.1008, 0.7823, 0.1008, 0.7823, 0.1009, 0.7824, 0.1009, 0.7818, 0.1009, 0.7819, 0.1009, 0.7819, 0.1009, 0.7818, 0.1009, 0.7823, 0.1008, 0.7822, 0.1008, 0.7822, 0.1009, 0.7823, 0.1009, 0.7822, 0.1008, 0.7821, 0.1008, 0.7821, 0.1009, 0.7822, 0.1009, 0.7821, 0.1008, 0.782, 0.1008, 0.782, 0.1009, 0.7821, 0.1009, 0.782, 0.1008, 0.7819, 0.1008, 0.7819, 0.1009, 0.782, 0.1009, 0.7819, 0.1008, 0.7819, 0.1008, 0.7819, 0.1009, 0.7819, 0.1009, 0.7819, 0.1008, 0.7818, 0.1008, 0.7818, 0.1009, 0.7819, 0.1009, 0.7818, 0.1008, 0.7817, 0.1008, 0.7817, 0.1009, 0.7818, 0.1009, 0.7819, 0.1009, 0.7819, 0.1009, 0.782, 0.1009, 0.782, 0.1009, 0.7825, 0.1009, 0.7825, 0.1009, 0.7826, 0.1009, 0.7826, 0.1009, 0.7819, 0.1009, 0.7819, 0.1009, 0.782, 0.1009, 0.782, 0.1009, 0.7817, 0.1009, 0.7817, 0.1009, 0.7818, 0.1009, 0.7818, 0.1009, 0.7824, 0.1009, 0.7824, 0.1009, 0.7825, 0.1009, 0.7825, 0.1009, 0.7819, 0.1009, 0.7819, 0.1009, 0.7819, 0.1009, 0.7819, 0.1009, 0.7823, 0.1009, 0.7823, 0.1009, 0.7824, 0.1009, 0.7824, 0.1009, 0.7821, 0.1009, 0.7821, 0.1009, 0.7822, 0.1009, 0.7822, 0.1009, 0.7822, 0.1009, 0.7822, 0.1009, 0.7823, 0.1009, 0.7823, 0.1009, 0.782, 0.1009, 0.782, 0.1009, 0.7821, 0.1009, 0.7821, 0.1009, 0.7817, 0.1001, 0.7817, 0.1002, 0.7818, 0.1003, 0.7819, 0.1004, 0.782, 0.1003, 0.7821, 0.1002, 0.7821, 0.1001, 0.782, 0.09998, 0.7819, 0.09993, 0.7818, 0.09998, 0.7823, 0.1009, 0.7823, 0.1009, 0.7824, 0.1009, 0.7824, 0.1009, 0.7819, 0.1009, 0.7819, 0.1009, 0.7819, 0.1009, 0.7819, 0.1009, 0.7821, 0.1009, 0.7821, 0.1009, 0.7822, 0.1009, 0.7822, 0.1009, 0.782, 0.1009, 0.782, 0.1009, 0.7821, 0.1009, 0.7821, 0.1009, 0.7822, 0.1009, 0.7822, 0.1009, 0.7823, 0.1009, 0.7823, 0.1009, 0.7817, 0.1009, 0.7817, 0.1009, 0.7818, 0.1009, 0.7818, 0.1009, 0.7818, 0.1009, 0.7818, 0.1009, 0.7819, 0.1009, 0.7819, 0.1009, 0.7824, 0.1009, 0.7824, 0.1009, 0.7825, 0.1009, 0.7825, 0.1009, 0.7825, 0.1009, 0.7825, 0.1009, 0.7826, 0.1009, 0.7826, 0.1009, 0.7825, 0.1009, 0.7825, 0.1009, 0.7826, 0.1009, 0.7826, 0.1009, 0.7824, 0.1009, 0.7824, 0.1009, 0.7825, 0.1009, 0.7825, 0.1009, 0.7818, 0.1009, 0.7818, 0.1009, 0.7819, 0.1009, 0.7819, 0.1009, 0.7817, 0.1009, 0.7817, 0.1009, 0.7818, 0.1009, 0.7818, 0.1009, 0.7822, 0.1009, 0.7822, 0.1009, 0.7823, 0.1009, 0.7823, 0.1009, 0.782, 0.1009, 0.782, 0.1009, 0.7821, 0.1009, 0.7821, 0.1009, 0.7821, 0.1009, 0.7821, 0.1009, 0.7822, 0.1009, 0.7822, 0.1009, 0.7819, 0.1009, 0.7819, 0.1009, 0.7819, 0.1009, 0.7819, 0.1009, 0.7823, 0.1009, 0.7823, 0.1009, 0.7824, 0.1009, 0.7824, 0.1009, 0.7819, 0.1009, 0.7819, 0.1009, 0.782, 0.1009, 0.782, 0.1009, 0.7826, 0.1008, 0.7826, 0.1008, 0.7825, 0.1008, 0.7825, 0.1008, 0.7818, 0.1008, 0.7818, 0.1008, 0.7817, 0.1008, 0.7817, 0.1008, 0.7824, 0.1008, 0.7824, 0.1008, 0.7823, 0.1008, 0.7823, 0.1008, 0.7819, 0.1008, 0.7819, 0.1008, 0.7819, 0.1008, 0.7819, 0.1008, 0.7819, 0.1008, 0.7819, 0.1008, 0.7818, 0.1008, 0.7818, 0.1008, 0.782, 0.1008, 0.782, 0.1008, 0.7819, 0.1008, 0.7819, 0.1008, 0.7825, 0.1008, 0.7825, 0.1008, 0.7824, 0.1008, 0.7824, 0.1008, 0.7823, 0.1008, 0.7823, 0.1008, 0.7822, 0.1008, 0.7822, 0.1008, 0.7821, 0.1008, 0.7821, 0.1008, 0.782, 0.1008, 0.782, 0.1008, 0.7822, 0.1008, 0.7822, 0.1008, 0.7821, 0.1008, 0.7821, 0.1008, 0.7826, 0.1008, 0.7826, 0.1008, 0.7825, 0.1008, 0.7825, 0.1008, 0.7822, 0.1008, 0.7822, 0.1008, 0.7821, 0.1008, 0.7821, 0.1008, 0.7823, 0.1008, 0.7823, 0.1008, 0.7822, 0.1008, 0.7822, 0.1008, 0.7825, 0.1008, 0.7825, 0.1008, 0.7824, 0.1008, 0.7824, 0.1008, 0.8584, 0.07432, 0.8585, 0.07432, 0.8585, 0.07432, 0.8584, 0.07432, 0.8579, 0.07431, 0.8578, 0.07431, 0.8578, 0.07431, 0.8579, 0.07431, 0.8583, 0.07431, 0.8583, 0.07432, 0.8583, 0.07432, 0.8583, 0.07431, 0.7823, 0.1008, 0.7823, 0.1008, 0.7822, 0.1008, 0.7822, 0.1008, 0.7821, 0.1008, 0.7821, 0.1008, 0.782, 0.1008, 0.782, 0.1008, 0.782, 0.1008, 0.782, 0.1008, 0.7819, 0.1008, 0.7819, 0.1008, 0.7826, 0.1008, 0.7826, 0.1008, 0.7825, 0.1008, 0.7825, 0.1008, 0.8578, 0.07432, 0.8579, 0.07432, 0.8579, 0.07432, 0.8578, 0.07432, 0.7819, 0.1008, 0.7819, 0.1008, 0.7818, 0.1008, 0.7818, 0.1008, 0.7819, 0.1008, 0.7819, 0.1008, 0.7818, 0.1008, 0.7818, 0.1008, 0.7819, 0.1008, 0.7819, 0.1008, 0.7819, 0.1008, 0.7819, 0.1008, 0.8577, 0.07432, 0.8577, 0.07431, 0.8577, 0.07431, 0.8577, 0.07432, 0.7824, 0.1008, 0.7824, 0.1008, 0.7823, 0.1008, 0.7823, 0.1008, 0.8581, 0.0743, 0.858, 0.07431, 0.858, 0.07431, 0.8581, 0.0743, 0.7818, 0.1008, 0.7818, 0.1008, 0.7817, 0.1008, 0.7817, 0.1008, 0.7818, 0.1008, 0.7818, 0.1008, 0.7817, 0.1008, 0.7817, 0.1008, 0.8582, 0.07432, 0.8582, 0.07431, 0.8581, 0.07431, 0.8581, 0.07432, 0.8585, 0.07432, 0.8585, 0.07431, 0.8584, 0.07431, 0.8584, 0.07432, 0.8581, 0.07431, 0.8581, 0.0743, 0.858, 0.07431, 0.858, 0.07432, 0.858, 0.07432, 0.858, 0.07431, 0.8579, 0.0743, 0.8579, 0.07431, 0.8579, 0.07432, 0.8579, 0.07431, 0.8578, 0.07431, 0.8578, 0.07432, 0.8584, 0.07432, 0.8584, 0.07431, 0.8583, 0.07431, 0.8583, 0.07432, 0.8583, 0.07432, 0.8584, 0.07432, 0.8584, 0.07432, 0.8583, 0.07432, 0.8585, 0.07431, 0.8584, 0.07431, 0.8584, 0.07431, 0.8585, 0.07431, 0.8581, 0.07432, 0.8582, 0.07432, 0.8582, 0.07432, 0.8581, 0.07432, 0.8584, 0.07431, 0.8583, 0.07431, 0.8583, 0.07431, 0.8584, 0.07431, 0.8579, 0.07431, 0.858, 0.07432, 0.858, 0.07432, 0.8579, 0.07431, 0.8582, 0.07431, 0.8581, 0.07431, 0.8581, 0.07431, 0.8582, 0.07431, 0.858, 0.07431, 0.8579, 0.0743, 0.8579, 0.0743, 0.858, 0.07431, 0.858, 0.07432, 0.8581, 0.07431, 0.8581, 0.07431, 0.858, 0.07432, 0.7818, 0.1009, 0.7818, 0.1009, 0.7819, 0.1009, 0.7819, 0.1009])
me_cube_002.materials.append(mat_material)
me_cube_002.use_remesh_fix_poles = True
me_cube_002.use_remesh_preserve_attributes = False
me_cube_002.update()
me_cube_004 = bpy.data.meshes.new('Cube.004')
me_cube_004.from_pydata([(0.2319, -0.2058, -0.02633), (-0.2296, -0.2058, 0.1366), (-0.2329, -0.2058, -0.01746), (0.2319, -0.237, -0.02633), (-0.2329, -0.237, -0.01746), (-0.2296, -0.237, 0.1366), (0.2187, -0.237, -0.007457), (-0.2191, -0.237, 0.0001134), (-0.2164, -0.237, 0.1178), (0.2214, -0.237, 0.1102), (0.2128, -0.254, -0.002262), (-0.213, -0.254, 0.005101), (0.2153, -0.254, 0.1052), (-0.2105, -0.254, 0.1126), (0.2075, -0.2126, -0.00396), (0.21, -0.2126, 0.1176), (-0.2049, -0.2126, 0.1255), (-0.2075, -0.2126, 0.00396), (0.21, 0.2126, 0.1176), (0.2075, 0.2126, -0.00396), (-0.2075, 0.2126, 0.00396), (-0.2049, 0.2126, 0.1255), (0.1819, -0.2126, 0.1185), (0.1941, -0.2126, 0.02487), (-0.1931, -0.2126, 0.03159), (-0.1766, -0.2126, 0.1247), (0.1962, 0.192, 0.1182), (0.2003, 0.1975, 0.01958), (-0.1995, 0.1975, 0.02652), (-0.1909, 0.192, 0.1249), (-0.0004593, -0.2058, -0.0219), (0.002773, -0.2058, 0.1322), (-0.0004593, -0.237, -0.0219), (0.002773, -0.237, 0.1322), (-0.0002049, -0.237, -0.003672), (0.002519, -0.237, 0.114), (-8.702e-05, -0.254, 0.001419), (-0.01253, -0.254, 0.1092), (0.002172, -0.254, 0.09899), (0.0283, -0.254, 0.1084), (0.002467, -0.2445, 0.1117), (0.2199, -0.2058, 0.1281), (0.2349, -0.2058, 0.1133), (0.2349, -0.237, 0.1133), (0.2199, -0.237, 0.1281), (0.2261, -0.237, 0.1161), (0.0419, -0.2696, 0.0627), (0.04459, -0.2721, 0.06468), (0.04976, -0.2753, 0.06473), (0.04977, -0.2778, 0.06278), (0.0498, -0.2788, 0.05961), (0.04983, -0.2778, 0.05644), (0.04984, -0.2753, 0.05449), (0.04468, -0.2721, 0.05443), (0.04196, -0.2696, 0.05636), (0.0409, -0.2686, 0.05952), (0.06305, -0.2577, 0.05974), (0.06345, -0.2582, 0.06548), (0.06777, -0.2629, 0.05979), (0.06737, -0.2624, 0.05405), (0.0646, -0.2595, 0.06904), (0.06606, -0.2611, 0.06905), (0.06727, -0.2624, 0.06552), (0.06622, -0.2611, 0.0505), (0.06476, -0.2595, 0.05048), (0.06355, -0.2582, 0.05402), (0.09595, -0.2533, 0.06008), (0.09593, -0.2537, 0.06364), (0.09604, -0.2578, 0.06009), (0.09606, -0.2574, 0.05653), (0.09593, -0.2549, 0.06584), (0.09596, -0.2563, 0.06584), (0.096, -0.2574, 0.06364), (0.09606, -0.2563, 0.05433), (0.09603, -0.2549, 0.05433), (0.09599, -0.2537, 0.05653), (0.07712, -0.2567, 0.06917), (0.07709, -0.255, 0.06917), (0.07728, -0.2567, 0.05061), (0.07727, -0.2582, 0.05416), (0.07723, -0.2587, 0.05989), (0.07717, -0.2582, 0.06562), (0.07725, -0.255, 0.05061), (0.0771, -0.2536, 0.06562), (0.07714, -0.253, 0.05989), (0.07719, -0.2536, 0.05416), (-0.03868, -0.2696, 0.06187), (-0.02851, -0.2753, 0.04369), (-0.04139, -0.2721, 0.0638), (0.03053, -0.2753, 0.04434), (-0.04656, -0.2753, 0.06375), (-0.02856, -0.2778, 0.04945), (-0.04654, -0.2778, 0.06179), (0.03049, -0.2778, 0.05011), (-0.04652, -0.2788, 0.05863), (-0.02875, -0.2753, 0.07388), (-0.04649, -0.2778, 0.05546), (0.0303, -0.2753, 0.07453), (-0.04647, -0.2753, 0.0535), (-0.02562, -0.2713, 0.06817), (-0.04131, -0.2721, 0.05356), (0.0278, -0.2713, 0.06872), (-0.03862, -0.2696, 0.05554), (-0.02863, -0.2788, 0.05878), (-0.03762, -0.2686, 0.05872), (0.03041, -0.2788, 0.05944), (-0.05969, -0.2578, 0.05849), (-0.06021, -0.2583, 0.06422), (-0.06456, -0.2627, 0.05844), (-0.06405, -0.2622, 0.05272), (-0.06145, -0.2595, 0.06775), (-0.06296, -0.261, 0.06774), (-0.06415, -0.2622, 0.06418), (-0.0628, -0.261, 0.04918), (-0.0613, -0.2595, 0.0492), (-0.06011, -0.2583, 0.05276), (-0.1005, -0.2533, 0.05807), (-0.1005, -0.2537, 0.06163), (-0.1006, -0.2578, 0.05807), (-0.1006, -0.2574, 0.05452), (-0.1006, -0.2549, 0.06382), (-0.1006, -0.2563, 0.06382), (-0.1006, -0.2574, 0.06163), (-0.1005, -0.2563, 0.05232), (-0.1005, -0.2549, 0.05232), (-0.1005, -0.2537, 0.05452), (-0.07399, -0.2567, 0.06762), (-0.07397, -0.255, 0.06762), (-0.07384, -0.2567, 0.04907), (-0.07389, -0.2582, 0.05261), (-0.07395, -0.2587, 0.05835), (-0.07399, -0.2582, 0.06408), (-0.07381, -0.255, 0.04907), (-0.07391, -0.2536, 0.06408), (-0.07385, -0.253, 0.05835), (-0.07382, -0.2536, 0.05261), (-0.03703, -0.2788, 0.05873), (-0.03079, -0.2713, 0.06812), (-0.03716, -0.2753, 0.07383), (-0.03695, -0.2778, 0.0494), (-0.0369, -0.2753, 0.04363), (-0.03276, -0.2721, 0.04367), (-0.03301, -0.2725, 0.07387), (-0.03711, -0.2778, 0.06806), (-0.03063, -0.2713, 0.04946), (-0.02988, -0.2709, 0.0588), (0.03896, -0.2788, 0.05949), (0.03278, -0.2713, 0.06876), (0.03883, -0.2753, 0.07459), (0.03904, -0.2778, 0.05016), (0.03909, -0.2753, 0.0444), (0.03508, -0.2725, 0.04436), (0.03483, -0.2725, 0.07455), (0.03888, -0.2778, 0.06883), (0.03294, -0.2713, 0.0501), (0.03206, -0.2709, 0.05942), (0.02753, -0.2724, 0.04431), (-0.02517, -0.2723, 0.04373), (0.0273, -0.2725, 0.0745), (-0.02541, -0.2725, 0.07392), (0.03034, -0.2778, 0.06877), (-0.0287, -0.2778, 0.06812), (0.02795, -0.2713, 0.05006), (-0.02546, -0.2713, 0.04951), (-0.02482, -0.2709, 0.05885), (0.02723, -0.2709, 0.05938), (0.02437, -0.2765, 0.07639), (-0.02279, -0.2765, 0.07575), (0.02459, -0.2765, 0.04243), (-0.02256, -0.2765, 0.04184), (0.02455, -0.2796, 0.0493), (-0.02261, -0.2796, 0.04869), (0.02441, -0.2796, 0.06953), (-0.02274, -0.2796, 0.06892), (0.02197, -0.2725, 0.07692), (-0.02013, -0.2725, 0.07637), (0.0222, -0.2724, 0.04185), (-0.0199, -0.2723, 0.04131), (0.02448, -0.2806, 0.05942), (-0.02268, -0.2806, 0.05881), (-0.2132, -0.2452, 0.08686), (-0.2139, -0.2452, 0.06644), (-0.2123, -0.254, 0.0534), (-0.2007, -0.254, 0.07974), (-0.2006, -0.254, 0.08913), (-0.2113, -0.254, 0.09733)], [], [(30, 2, 1, 31), (10, 12, 39, 38, 36), (2, 4, 5, 1), (30, 32, 4, 2), (43, 45, 9, 6, 3), (31, 33, 44, 41), (32, 34, 7, 4), (4, 7, 8, 5), (33, 35, 9, 45, 44), (35, 40, 39, 12, 9), (9, 12, 10, 6), (34, 36, 11, 7), (16, 21, 20, 17), (19, 20, 21, 18), (14, 19, 18, 15), (17, 20, 19, 14), (25, 24, 28, 29), (27, 26, 29, 28), (23, 22, 26, 27), (24, 23, 27, 28), (16, 17, 24, 25), (17, 14, 23, 24), (15, 18, 26, 22), (18, 21, 29, 26), (14, 15, 22, 23), (21, 16, 25, 29), (6, 10, 36, 34), (5, 8, 35, 33), (3, 6, 34, 32), (1, 5, 33, 31), (0, 3, 32, 30), (8, 7, 181, 180), (42, 43, 3, 0), (37, 38, 39, 40), (8, 13, 37, 40, 35), (43, 44, 45), (41, 44, 43, 42), (0, 30, 31, 41, 42), (147, 46, 55, 155), (153, 49, 48, 148), (150, 52, 51, 149), (152, 47, 46, 147), (146, 50, 49, 153), (151, 53, 52, 150), (148, 48, 47, 152), (149, 51, 50, 146), (154, 54, 53, 151), (155, 55, 54, 154), (77, 76, 71, 70), (55, 46, 57, 56), (47, 48, 61, 60), (54, 55, 56, 65), (48, 49, 62, 61), (50, 51, 59, 58), (51, 52, 63, 59), (49, 50, 58, 62), (46, 47, 60, 57), (52, 53, 64, 63), (71, 72, 68, 69, 73, 74, 75, 66, 67, 70), (79, 78, 73, 69), (80, 79, 69, 68), (81, 80, 68, 72), (78, 82, 74, 73), (83, 77, 70, 67), (85, 84, 66, 75), (82, 85, 75, 74), (76, 81, 72, 71), (84, 83, 67, 66), (56, 57, 83, 84), (61, 62, 81, 76), (64, 65, 85, 82), (65, 56, 84, 85), (57, 60, 77, 83), (63, 64, 82, 78), (62, 58, 80, 81), (58, 59, 79, 80), (59, 63, 78, 79), (60, 61, 76, 77), (137, 145, 104, 86), (143, 138, 90, 92), (140, 139, 96, 98), (53, 54, 65, 64), (142, 137, 86, 88), (136, 143, 92, 94), (141, 140, 98, 100), (138, 142, 88, 90), (139, 136, 94, 96), (144, 141, 100, 102), (145, 144, 102, 104), (127, 120, 121, 126), (104, 106, 107, 86), (88, 110, 111, 90), (102, 115, 106, 104), (90, 111, 112, 92), (94, 108, 109, 96), (96, 109, 113, 98), (92, 112, 108, 94), (86, 107, 110, 88), (98, 113, 114, 100), (121, 120, 117, 116, 125, 124, 123, 119, 118, 122), (129, 119, 123, 128), (130, 118, 119, 129), (131, 122, 118, 130), (128, 123, 124, 132), (133, 117, 120, 127), (135, 125, 116, 134), (132, 124, 125, 135), (126, 121, 122, 131), (134, 116, 117, 133), (106, 134, 133, 107), (111, 126, 131, 112), (114, 132, 135, 115), (115, 135, 134, 106), (107, 133, 127, 110), (113, 128, 132, 114), (112, 131, 130, 108), (108, 130, 129, 109), (109, 129, 128, 113), (110, 127, 126, 111), (137, 99, 164, 145), (165, 155, 154, 162), (89, 150, 149, 93), (93, 149, 146, 105), (162, 154, 151, 156), (97, 148, 152, 158), (160, 153, 148, 97), (158, 152, 147, 101), (156, 151, 150, 89), (105, 146, 153, 160), (99, 101, 165, 164), (136, 103, 161, 143), (159, 158, 101, 99), (143, 161, 95, 138), (95, 161, 173, 167), (93, 105, 178, 170), (158, 159, 175, 174), (142, 159, 99, 137), (141, 157, 87, 140), (138, 95, 159, 142), (101, 147, 155, 165), (103, 91, 171, 179), (144, 163, 157, 141), (163, 162, 156, 157), (139, 91, 103, 136), (157, 156, 176, 177), (140, 87, 91, 139), (156, 89, 168, 176), (145, 164, 163, 144), (164, 165, 162, 163), (179, 178, 172, 173), (173, 172, 166, 167), (177, 176, 168, 169), (167, 166, 174, 175), (171, 170, 178, 179), (169, 168, 170, 171), (91, 87, 169, 171), (160, 97, 166, 172), (161, 103, 179, 173), (89, 93, 170, 168), (159, 95, 167, 175), (105, 160, 172, 178), (97, 158, 174, 166), (87, 157, 177, 169), (100, 114, 115, 102), (36, 38, 37, 184, 183), (37, 13, 185, 184), (183, 182, 11, 36), (7, 11, 182, 181), (180, 181, 182, 183, 184, 185), (180, 185, 13, 8)])
_uv = me_cube_004.uv_layers.new(name='UVMap')
_uv.uv.foreach_set('vector', [0.8311, 0.1054, 0.8311, 0.1054, 0.8311, 0.1054, 0.8311, 0.1054, 0.8311, 0.1054, 0.8311, 0.1054, 0.8311, 0.1054, 0.8311, 0.1054, 0.8311, 0.1054, 0.8311, 0.1054, 0.8311, 0.1054, 0.8311, 0.1054, 0.8311, 0.1054, 0.8311, 0.1054, 0.8311, 0.1054, 0.8311, 0.1054, 0.8311, 0.1054, 0.8311, 0.1054, 0.8311, 0.1054, 0.8311, 0.1054, 0.8311, 0.1054, 0.8311, 0.1054, 0.8311, 0.1054, 0.8311, 0.1054, 0.8311, 0.1054, 0.8311, 0.1054, 0.8311, 0.1054, 0.8311, 0.1054, 0.8311, 0.1054, 0.8311, 0.1054, 0.8311, 0.1054, 0.8311, 0.1054, 0.8311, 0.1054, 0.8311, 0.1054, 0.8311, 0.1054, 0.8311, 0.1054, 0.8311, 0.1054, 0.8311, 0.1054, 0.8311, 0.1054, 0.8311, 0.1054, 0.8311, 0.1054, 0.8311, 0.1054, 0.8311, 0.1054, 0.8311, 0.1054, 0.8311, 0.1054, 0.8311, 0.1054, 0.8311, 0.1054, 0.8311, 0.1054, 0.8311, 0.1054, 0.8311, 0.1054, 0.8311, 0.1054, 0.8311, 0.1054, 0.8319, 0.1217, 0.8319, 0.1217, 0.8317, 0.1217, 0.8317, 0.1217, 0.8317, 0.1209, 0.8317, 0.1217, 0.8319, 0.1217, 0.8319, 0.1209, 0.8317, 0.1209, 0.8317, 0.1209, 0.8319, 0.1209, 0.8319, 0.1209, 0.8317, 0.1217, 0.8317, 0.1217, 0.8317, 0.1209, 0.8317, 0.1209, 0.8319, 0.1217, 0.8317, 0.1217, 0.8317, 0.1217, 0.8319, 0.1217, 0.8317, 0.1209, 0.8319, 0.1209, 0.8319, 0.1217, 0.8317, 0.1217, 0.8317, 0.1209, 0.8319, 0.1209, 0.8319, 0.1209, 0.8317, 0.1209, 0.8317, 0.1217, 0.8317, 0.1209, 0.8317, 0.1209, 0.8317, 0.1217, 0.8322, 0.1137, 0.832, 0.1137, 0.832, 0.1137, 0.8322, 0.1137, 0.8317, 0.1217, 0.8317, 0.1209, 0.8317, 0.1209, 0.8317, 0.1217, 0.8319, 0.1209, 0.8319, 0.1209, 0.8319, 0.1209, 0.8319, 0.1209, 0.8319, 0.1209, 0.8319, 0.1217, 0.8319, 0.1217, 0.8319, 0.1209, 0.832, 0.1129, 0.8322, 0.1129, 0.8322, 0.1129, 0.832, 0.1129, 0.8319, 0.1217, 0.8319, 0.1217, 0.8319, 0.1217, 0.8319, 0.1217, 0.8311, 0.1054, 0.8311, 0.1054, 0.8311, 0.1054, 0.8311, 0.1054, 0.8311, 0.1054, 0.8311, 0.1054, 0.8311, 0.1054, 0.8311, 0.1054, 0.8311, 0.1054, 0.8311, 0.1054, 0.8311, 0.1054, 0.8311, 0.1054, 0.8311, 0.1054, 0.8311, 0.1054, 0.8311, 0.1054, 0.8311, 0.1054, 0.8311, 0.1054, 0.8311, 0.1054, 0.8311, 0.1054, 0.8311, 0.1054, 0.8311, 0.1054, 0.8311, 0.1054, 0.8311, 0.1054, 0.8311, 0.1054, 0.8311, 0.1054, 0.8311, 0.1054, 0.8311, 0.1054, 0.8311, 0.1054, 0.8317, 0.1112, 0.8317, 0.1112, 0.8317, 0.1112, 0.8317, 0.1112, 0.8311, 0.1054, 0.8311, 0.1054, 0.8311, 0.1054, 0.8311, 0.1054, 0.8311, 0.1054, 0.8311, 0.1054, 0.8311, 0.1054, 0.8311, 0.1054, 0.8311, 0.1054, 0.8311, 0.1054, 0.8311, 0.1054, 0.8311, 0.1054, 0.8311, 0.1054, 0.8311, 0.1054, 0.8311, 0.1054, 0.8311, 0.1054, 0.8311, 0.1054, 0.7826, 0.1008, 0.7826, 0.1009, 0.7825, 0.1009, 0.7825, 0.1008, 0.7825, 0.1008, 0.7825, 0.1009, 0.7824, 0.1009, 0.7824, 0.1008, 0.7824, 0.1008, 0.7824, 0.1009, 0.7823, 0.1009, 0.7823, 0.1008, 0.7823, 0.1008, 0.7823, 0.1009, 0.7822, 0.1009, 0.7822, 0.1008, 0.7822, 0.1008, 0.7822, 0.1009, 0.7821, 0.1009, 0.7821, 0.1008, 0.7821, 0.1008, 0.7821, 0.1009, 0.782, 0.1009, 0.782, 0.1008, 0.782, 0.1008, 0.782, 0.1009, 0.7819, 0.1009, 0.7819, 0.1008, 0.7819, 0.1008, 0.7819, 0.1009, 0.7819, 0.1009, 0.7819, 0.1008, 0.7819, 0.1008, 0.7819, 0.1009, 0.7818, 0.1009, 0.7818, 0.1008, 0.7818, 0.1008, 0.7818, 0.1009, 0.7817, 0.1009, 0.7817, 0.1008, 0.7819, 0.1009, 0.782, 0.1009, 0.782, 0.1009, 0.7819, 0.1009, 0.7825, 0.1009, 0.7826, 0.1009, 0.7826, 0.1009, 0.7825, 0.1009, 0.7819, 0.1009, 0.782, 0.1009, 0.782, 0.1009, 0.7819, 0.1009, 0.7817, 0.1009, 0.7818, 0.1009, 0.7818, 0.1009, 0.7817, 0.1009, 0.7824, 0.1009, 0.7825, 0.1009, 0.7825, 0.1009, 0.7824, 0.1009, 0.7819, 0.1009, 0.7819, 0.1009, 0.7819, 0.1009, 0.7819, 0.1009, 0.7823, 0.1009, 0.7824, 0.1009, 0.7824, 0.1009, 0.7823, 0.1009, 0.7821, 0.1009, 0.7822, 0.1009, 0.7822, 0.1009, 0.7821, 0.1009, 0.7822, 0.1009, 0.7823, 0.1009, 0.7823, 0.1009, 0.7822, 0.1009, 0.782, 0.1009, 0.7821, 0.1009, 0.7821, 0.1009, 0.782, 0.1009, 0.7817, 0.1001, 0.7818, 0.09998, 0.7819, 0.09993, 0.782, 0.09998, 0.7821, 0.1001, 0.7821, 0.1002, 0.782, 0.1003, 0.7819, 0.1004, 0.7818, 0.1003, 0.7817, 0.1002, 0.7823, 0.1009, 0.7824, 0.1009, 0.7824, 0.1009, 0.7823, 0.1009, 0.7819, 0.1009, 0.7819, 0.1009, 0.7819, 0.1009, 0.7819, 0.1009, 0.7821, 0.1009, 0.7822, 0.1009, 0.7822, 0.1009, 0.7821, 0.1009, 0.782, 0.1009, 0.7821, 0.1009, 0.7821, 0.1009, 0.782, 0.1009, 0.7822, 0.1009, 0.7823, 0.1009, 0.7823, 0.1009, 0.7822, 0.1009, 0.7817, 0.1009, 0.7818, 0.1009, 0.7818, 0.1009, 0.7817, 0.1009, 0.7818, 0.1009, 0.7819, 0.1009, 0.7819, 0.1009, 0.7818, 0.1009, 0.7824, 0.1009, 0.7825, 0.1009, 0.7825, 0.1009, 0.7824, 0.1009, 0.7825, 0.1009, 0.7826, 0.1009, 0.7826, 0.1009, 0.7825, 0.1009, 0.7825, 0.1009, 0.7826, 0.1009, 0.7826, 0.1009, 0.7825, 0.1009, 0.7824, 0.1009, 0.7825, 0.1009, 0.7825, 0.1009, 0.7824, 0.1009, 0.7818, 0.1009, 0.7819, 0.1009, 0.7819, 0.1009, 0.7818, 0.1009, 0.7817, 0.1009, 0.7818, 0.1009, 0.7818, 0.1009, 0.7817, 0.1009, 0.7822, 0.1009, 0.7823, 0.1009, 0.7823, 0.1009, 0.7822, 0.1009, 0.782, 0.1009, 0.7821, 0.1009, 0.7821, 0.1009, 0.782, 0.1009, 0.7821, 0.1009, 0.7822, 0.1009, 0.7822, 0.1009, 0.7821, 0.1009, 0.7819, 0.1009, 0.7819, 0.1009, 0.7819, 0.1009, 0.7819, 0.1009, 0.7823, 0.1009, 0.7824, 0.1009, 0.7824, 0.1009, 0.7823, 0.1009, 0.7819, 0.1009, 0.782, 0.1009, 0.782, 0.1009, 0.7819, 0.1009, 0.7826, 0.1008, 0.7825, 0.1008, 0.7825, 0.1009, 0.7826, 0.1009, 0.7825, 0.1008, 0.7824, 0.1008, 0.7824, 0.1009, 0.7825, 0.1009, 0.7824, 0.1008, 0.7823, 0.1008, 0.7823, 0.1009, 0.7824, 0.1009, 0.7818, 0.1009, 0.7819, 0.1009, 0.7819, 0.1009, 0.7818, 0.1009, 0.7823, 0.1008, 0.7822, 0.1008, 0.7822, 0.1009, 0.7823, 0.1009, 0.7822, 0.1008, 0.7821, 0.1008, 0.7821, 0.1009, 0.7822, 0.1009, 0.7821, 0.1008, 0.782, 0.1008, 0.782, 0.1009, 0.7821, 0.1009, 0.782, 0.1008, 0.7819, 0.1008, 0.7819, 0.1009, 0.782, 0.1009, 0.7819, 0.1008, 0.7819, 0.1008, 0.7819, 0.1009, 0.7819, 0.1009, 0.7819, 0.1008, 0.7818, 0.1008, 0.7818, 0.1009, 0.7819, 0.1009, 0.7818, 0.1008, 0.7817, 0.1008, 0.7817, 0.1009, 0.7818, 0.1009, 0.7819, 0.1009, 0.7819, 0.1009, 0.782, 0.1009, 0.782, 0.1009, 0.7825, 0.1009, 0.7825, 0.1009, 0.7826, 0.1009, 0.7826, 0.1009, 0.7819, 0.1009, 0.7819, 0.1009, 0.782, 0.1009, 0.782, 0.1009, 0.7817, 0.1009, 0.7817, 0.1009, 0.7818, 0.1009, 0.7818, 0.1009, 0.7824, 0.1009, 0.7824, 0.1009, 0.7825, 0.1009, 0.7825, 0.1009, 0.7819, 0.1009, 0.7819, 0.1009, 0.7819, 0.1009, 0.7819, 0.1009, 0.7823, 0.1009, 0.7823, 0.1009, 0.7824, 0.1009, 0.7824, 0.1009, 0.7821, 0.1009, 0.7821, 0.1009, 0.7822, 0.1009, 0.7822, 0.1009, 0.7822, 0.1009, 0.7822, 0.1009, 0.7823, 0.1009, 0.7823, 0.1009, 0.782, 0.1009, 0.782, 0.1009, 0.7821, 0.1009, 0.7821, 0.1009, 0.7817, 0.1001, 0.7817, 0.1002, 0.7818, 0.1003, 0.7819, 0.1004, 0.782, 0.1003, 0.7821, 0.1002, 0.7821, 0.1001, 0.782, 0.09998, 0.7819, 0.09993, 0.7818, 0.09998, 0.7823, 0.1009, 0.7823, 0.1009, 0.7824, 0.1009, 0.7824, 0.1009, 0.7819, 0.1009, 0.7819, 0.1009, 0.7819, 0.1009, 0.7819, 0.1009, 0.7821, 0.1009, 0.7821, 0.1009, 0.7822, 0.1009, 0.7822, 0.1009, 0.782, 0.1009, 0.782, 0.1009, 0.7821, 0.1009, 0.7821, 0.1009, 0.7822, 0.1009, 0.7822, 0.1009, 0.7823, 0.1009, 0.7823, 0.1009, 0.7817, 0.1009, 0.7817, 0.1009, 0.7818, 0.1009, 0.7818, 0.1009, 0.7818, 0.1009, 0.7818, 0.1009, 0.7819, 0.1009, 0.7819, 0.1009, 0.7824, 0.1009, 0.7824, 0.1009, 0.7825, 0.1009, 0.7825, 0.1009, 0.7825, 0.1009, 0.7825, 0.1009, 0.7826, 0.1009, 0.7826, 0.1009, 0.7825, 0.1009, 0.7825, 0.1009, 0.7826, 0.1009, 0.7826, 0.1009, 0.7824, 0.1009, 0.7824, 0.1009, 0.7825, 0.1009, 0.7825, 0.1009, 0.7818, 0.1009, 0.7818, 0.1009, 0.7819, 0.1009, 0.7819, 0.1009, 0.7817, 0.1009, 0.7817, 0.1009, 0.7818, 0.1009, 0.7818, 0.1009, 0.7822, 0.1009, 0.7822, 0.1009, 0.7823, 0.1009, 0.7823, 0.1009, 0.782, 0.1009, 0.782, 0.1009, 0.7821, 0.1009, 0.7821, 0.1009, 0.7821, 0.1009, 0.7821, 0.1009, 0.7822, 0.1009, 0.7822, 0.1009, 0.7819, 0.1009, 0.7819, 0.1009, 0.7819, 0.1009, 0.7819, 0.1009, 0.7823, 0.1009, 0.7823, 0.1009, 0.7824, 0.1009, 0.7824, 0.1009, 0.7819, 0.1009, 0.7819, 0.1009, 0.782, 0.1009, 0.782, 0.1009, 0.7826, 0.1008, 0.7826, 0.1008, 0.7825, 0.1008, 0.7825, 0.1008, 0.7818, 0.1008, 0.7818, 0.1008, 0.7817, 0.1008, 0.7817, 0.1008, 0.7824, 0.1008, 0.7824, 0.1008, 0.7823, 0.1008, 0.7823, 0.1008, 0.7819, 0.1008, 0.7819, 0.1008, 0.7819, 0.1008, 0.7819, 0.1008, 0.7819, 0.1008, 0.7819, 0.1008, 0.7818, 0.1008, 0.7818, 0.1008, 0.782, 0.1008, 0.782, 0.1008, 0.7819, 0.1008, 0.7819, 0.1008, 0.7825, 0.1008, 0.7825, 0.1008, 0.7824, 0.1008, 0.7824, 0.1008, 0.7823, 0.1008, 0.7823, 0.1008, 0.7822, 0.1008, 0.7822, 0.1008, 0.7821, 0.1008, 0.7821, 0.1008, 0.782, 0.1008, 0.782, 0.1008, 0.7822, 0.1008, 0.7822, 0.1008, 0.7821, 0.1008, 0.7821, 0.1008, 0.7826, 0.1008, 0.7826, 0.1008, 0.7825, 0.1008, 0.7825, 0.1008, 0.7822, 0.1008, 0.7822, 0.1008, 0.7821, 0.1008, 0.7821, 0.1008, 0.7823, 0.1008, 0.7823, 0.1008, 0.7822, 0.1008, 0.7822, 0.1008, 0.7825, 0.1008, 0.7825, 0.1008, 0.7824, 0.1008, 0.7824, 0.1008, 0.8584, 0.07432, 0.8585, 0.07432, 0.8585, 0.07432, 0.8584, 0.07432, 0.8579, 0.07431, 0.8578, 0.07431, 0.8578, 0.07431, 0.8579, 0.07431, 0.8583, 0.07431, 0.8583, 0.07432, 0.8583, 0.07432, 0.8583, 0.07431, 0.7823, 0.1008, 0.7823, 0.1008, 0.7822, 0.1008, 0.7822, 0.1008, 0.7821, 0.1008, 0.7821, 0.1008, 0.782, 0.1008, 0.782, 0.1008, 0.782, 0.1008, 0.782, 0.1008, 0.7819, 0.1008, 0.7819, 0.1008, 0.7826, 0.1008, 0.7826, 0.1008, 0.7825, 0.1008, 0.7825, 0.1008, 0.8578, 0.07432, 0.8579, 0.07432, 0.8579, 0.07432, 0.8578, 0.07432, 0.7819, 0.1008, 0.7819, 0.1008, 0.7818, 0.1008, 0.7818, 0.1008, 0.7819, 0.1008, 0.7819, 0.1008, 0.7818, 0.1008, 0.7818, 0.1008, 0.7819, 0.1008, 0.7819, 0.1008, 0.7819, 0.1008, 0.7819, 0.1008, 0.8577, 0.07432, 0.8577, 0.07431, 0.8577, 0.07431, 0.8577, 0.07432, 0.7824, 0.1008, 0.7824, 0.1008, 0.7823, 0.1008, 0.7823, 0.1008, 0.8581, 0.0743, 0.858, 0.07431, 0.858, 0.07431, 0.8581, 0.0743, 0.7818, 0.1008, 0.7818, 0.1008, 0.7817, 0.1008, 0.7817, 0.1008, 0.7818, 0.1008, 0.7818, 0.1008, 0.7817, 0.1008, 0.7817, 0.1008, 0.8582, 0.07432, 0.8582, 0.07431, 0.8581, 0.07431, 0.8581, 0.07432, 0.8585, 0.07432, 0.8585, 0.07431, 0.8584, 0.07431, 0.8584, 0.07432, 0.8581, 0.07431, 0.8581, 0.0743, 0.858, 0.07431, 0.858, 0.07432, 0.858, 0.07432, 0.858, 0.07431, 0.8579, 0.0743, 0.8579, 0.07431, 0.8579, 0.07432, 0.8579, 0.07431, 0.8578, 0.07431, 0.8578, 0.07432, 0.8584, 0.07432, 0.8584, 0.07431, 0.8583, 0.07431, 0.8583, 0.07432, 0.8583, 0.07432, 0.8584, 0.07432, 0.8584, 0.07432, 0.8583, 0.07432, 0.8585, 0.07431, 0.8584, 0.07431, 0.8584, 0.07431, 0.8585, 0.07431, 0.8581, 0.07432, 0.8582, 0.07432, 0.8582, 0.07432, 0.8581, 0.07432, 0.8584, 0.07431, 0.8583, 0.07431, 0.8583, 0.07431, 0.8584, 0.07431, 0.8579, 0.07431, 0.858, 0.07432, 0.858, 0.07432, 0.8579, 0.07431, 0.8582, 0.07431, 0.8581, 0.07431, 0.8581, 0.07431, 0.8582, 0.07431, 0.858, 0.07431, 0.8579, 0.0743, 0.8579, 0.0743, 0.858, 0.07431, 0.858, 0.07432, 0.8581, 0.07431, 0.8581, 0.07431, 0.858, 0.07432, 0.7818, 0.1009, 0.7818, 0.1009, 0.7819, 0.1009, 0.7819, 0.1009, 0.8311, 0.1054, 0.8311, 0.1054, 0.8311, 0.1054, 0.8311, 0.1054, 0.8311, 0.1054, 0.8311, 0.1054, 0.8311, 0.1054, 0.8311, 0.1054, 0.8311, 0.1054, 0.8311, 0.1054, 0.8311, 0.1054, 0.8311, 0.1054, 0.8311, 0.1054, 0.8311, 0.1054, 0.8311, 0.1054, 0.8311, 0.1054, 0.8311, 0.1054, 0.8299, 0.1103, 0.8299, 0.1103, 0.8299, 0.1103, 0.8299, 0.1103, 0.8299, 0.1103, 0.8299, 0.1103, 0.8311, 0.1054, 0.8311, 0.1054, 0.8311, 0.1054, 0.8311, 0.1054])
me_cube_004.materials.append(mat_material)
me_cube_004.use_remesh_fix_poles = True
me_cube_004.use_remesh_preserve_attributes = False
me_cube_004.update()
me_cube_005 = bpy.data.meshes.new('Cube.005')
me_cube_005.from_pydata([(0.2577, -0.1936, -0.04121), (-0.2597, -0.1936, 0.1002), (-0.2546, -0.1936, -0.05384), (0.2577, -0.2247, -0.04121), (-0.2546, -0.2247, -0.05384), (-0.2597, -0.2247, 0.1002), (0.2424, -0.2247, -0.02501), (-0.2401, -0.2247, -0.03601), (0.2381, -0.2247, 0.09504), (0.2356, -0.2417, -0.01997), (-0.2337, -0.2417, -0.03066), (0.2317, -0.2417, 0.08969), (0.2295, -0.2004, -0.01999), (0.2255, -0.2004, 0.1016), (-0.2318, -0.2004, 0.09028), (-0.2278, -0.2004, -0.03127), (0.2255, 0.2249, 0.1016), (0.2295, 0.2249, -0.01999), (-0.2278, 0.2249, -0.03127), (-0.2318, 0.2249, 0.09028), (0.2046, -0.2004, 0.1003), (0.2131, -0.2004, 0.007371), (-0.213, -0.2004, -0.002193), (-0.2112, -0.2004, 0.09149), (0.2212, 0.2074, 0.1007), (0.2203, 0.2129, 0.002349), (-0.2198, 0.2129, -0.007528), (-0.2278, 0.2074, 0.09114), (0.2314, -0.1936, 0.1123), (0.2532, -0.1936, 0.0945), (0.2532, -0.2247, 0.0945), (0.2314, -0.2247, 0.1123), (0.2404, -0.2247, 0.09783), (-0.2441, -0.2247, 0.07602), (-0.235, -0.2247, 0.08425), (-0.25, -0.2247, 0.09001), (-0.2282, -0.2417, 0.07921), (-0.2373, -0.2417, 0.07098), (0.03377, -0.258, 0.03052), (0.036, -0.2606, 0.03264), (0.04049, -0.2637, 0.03295), (0.04061, -0.2663, 0.03099), (0.04082, -0.2673, 0.02783), (0.04102, -0.2663, 0.02467), (0.04115, -0.2637, 0.02272), (0.03666, -0.2606, 0.02241), (0.03418, -0.258, 0.0242), (0.03308, -0.2571, 0.0273), (0.08093, -0.2417, 0.0306), (0.08071, -0.2422, 0.03415), (0.08101, -0.2463, 0.0306), (0.08123, -0.2459, 0.02706), (0.08059, -0.2433, 0.03634), (0.08061, -0.2447, 0.03634), (0.08078, -0.2459, 0.03415), (0.08135, -0.2447, 0.02486), (0.08133, -0.2433, 0.02486), (0.08117, -0.2422, 0.02705), (-0.03626, -0.258, 0.0257), (-0.02847, -0.2637, 0.007927), (-0.03874, -0.2606, 0.02749), (0.02703, -0.2637, 0.01175), (-0.04323, -0.2637, 0.02718), (-0.02884, -0.2663, 0.01368), (-0.0431, -0.2663, 0.02523), (0.02665, -0.2663, 0.0175), (-0.0429, -0.2673, 0.02207), (-0.03041, -0.2637, 0.03806), (-0.0427, -0.2663, 0.01891), (0.02508, -0.2637, 0.04188), (-0.04257, -0.2637, 0.01695), (-0.02527, -0.2598, 0.03263), (-0.03808, -0.2606, 0.01726), (0.02116, -0.2598, 0.03583), (-0.03586, -0.258, 0.01938), (-0.02944, -0.2672, 0.02299), (-0.03516, -0.2571, 0.0226), (0.02605, -0.2672, 0.02682), (-0.05435, -0.2463, 0.02128), (-0.05512, -0.2468, 0.02697), (-0.05858, -0.2511, 0.02099), (-0.05781, -0.2507, 0.01529), (-0.05641, -0.248, 0.03043), (-0.05772, -0.2495, 0.03034), (-0.05855, -0.2507, 0.02674), (-0.05652, -0.2495, 0.01183), (-0.05522, -0.248, 0.01192), (-0.05439, -0.2468, 0.01553), (-0.08983, -0.2417, 0.01883), (-0.09006, -0.2422, 0.02238), (-0.0899, -0.2463, 0.01882), (-0.08967, -0.2459, 0.01528), (-0.09022, -0.2433, 0.02457), (-0.09025, -0.2447, 0.02457), (-0.09013, -0.2459, 0.02237), (-0.08951, -0.2447, 0.01309), (-0.08948, -0.2433, 0.01309), (-0.0896, -0.2422, 0.01528), (-0.06731, -0.2452, 0.02968), (-0.06729, -0.2434, 0.02968), (-0.06612, -0.2452, 0.01117), (-0.06637, -0.2466, 0.0147), (-0.06674, -0.2472, 0.02042), (-0.0671, -0.2466, 0.02615), (-0.06609, -0.2434, 0.01117), (-0.06704, -0.242, 0.02615), (-0.06666, -0.2415, 0.02043), (-0.0663, -0.242, 0.01471), (-0.03465, -0.2672, 0.02264), (-0.02976, -0.2598, 0.03233), (-0.03563, -0.2637, 0.0377), (-0.03405, -0.2663, 0.01333), (-0.03368, -0.2637, 0.007572), (-0.03008, -0.2606, 0.007821), (-0.03202, -0.261, 0.03795), (-0.03525, -0.2663, 0.03195), (-0.02856, -0.2598, 0.01371), (-0.02844, -0.2593, 0.02307), (0.0314, -0.2672, 0.02718), (0.0255, -0.2598, 0.03612), (0.03042, -0.2637, 0.04224), (0.032, -0.2663, 0.01787), (0.03237, -0.2637, 0.01211), (0.02889, -0.261, 0.01187), (0.02694, -0.261, 0.042), (0.0308, -0.2663, 0.03649), (0.0267, -0.2598, 0.0175), (0.0254, -0.2593, 0.02677), (0.02421, -0.2608, 0.01155), (-0.02533, -0.2607, 0.008143), (0.02226, -0.261, 0.04169), (-0.02728, -0.261, 0.03828), (0.02545, -0.2663, 0.03613), (-0.03004, -0.2663, 0.0323), (0.02236, -0.2598, 0.01721), (-0.02406, -0.2598, 0.01401), (-0.02404, -0.2593, 0.02337), (0.0212, -0.2593, 0.02648), (0.0232, -0.2649, 0.04363), (-0.02877, -0.2649, 0.04003), (0.02539, -0.2649, 0.009747), (-0.02659, -0.2649, 0.006182), (0.02495, -0.268, 0.0166), (-0.02703, -0.268, 0.01302), (0.02364, -0.268, 0.03679), (-0.02833, -0.268, 0.03321), (0.02053, -0.261, 0.04401), (-0.02587, -0.261, 0.04082), (0.02279, -0.2608, 0.009014), (-0.02361, -0.2607, 0.005819), (0.0243, -0.2691, 0.02669), (-0.02768, -0.2691, 0.02311), (0.05765, -0.2453, 0.02899), (0.04785, -0.2487, 0.02832), (0.04799, -0.2493, 0.03347), (0.05768, -0.2458, 0.03433), (0.06155, -0.2503, 0.02926), (0.05284, -0.255, 0.02866), (0.05276, -0.2545, 0.02352), (0.06153, -0.2498, 0.02396), (0.04907, -0.2509, 0.03671), (0.05845, -0.247, 0.03766), (0.05968, -0.2486, 0.03772), (0.05085, -0.2532, 0.03675), (0.0521, -0.2545, 0.03374), (0.06085, -0.2498, 0.03451), (0.0519, -0.2532, 0.02036), (0.06078, -0.2486, 0.02062), (0.05013, -0.2509, 0.02017), (0.05956, -0.247, 0.02051), (0.04865, -0.2493, 0.02323), (0.05836, -0.2458, 0.0237)], [], [(1, 5, 31, 28), (9, 11, 36, 37, 10), (2, 4, 5, 1), (0, 3, 4, 2), (30, 32, 8, 6, 3), (0, 2, 1, 28, 29), (3, 6, 7, 4), (34, 36, 11, 8), (4, 7, 33, 35, 5), (8, 11, 9, 6), (5, 35, 34, 8, 32, 31), (6, 9, 10, 7), (14, 19, 18, 15), (17, 18, 19, 16), (12, 17, 16, 13), (15, 18, 17, 12), (23, 22, 26, 27), (25, 24, 27, 26), (21, 20, 24, 25), (22, 21, 25, 26), (14, 15, 22, 23), (15, 12, 21, 22), (13, 16, 24, 20), (16, 19, 27, 24), (12, 13, 20, 21), (19, 14, 23, 27), (30, 31, 32), (28, 31, 30, 29), (29, 30, 3, 0), (33, 34, 35), (36, 34, 33, 37), (7, 10, 37, 33), (119, 38, 47, 127), (125, 41, 40, 120), (122, 44, 43, 121), (72, 86, 87, 74), (124, 39, 38, 119), (118, 42, 41, 125), (123, 45, 44, 122), (120, 40, 39, 124), (121, 43, 42, 118), (126, 46, 45, 123), (127, 47, 46, 126), (155, 161, 52, 49), (162, 165, 54, 53), (171, 152, 48, 57), (167, 169, 56, 55), (159, 167, 55, 51), (161, 162, 53, 52), (165, 156, 50, 54), (156, 159, 51, 50), (45, 46, 170, 168), (53, 54, 50, 51, 55, 56, 57, 48, 49, 52), (39, 40, 163, 160), (43, 44, 166, 158), (41, 42, 157, 164), (42, 43, 158, 157), (44, 45, 168, 166), (38, 39, 160, 154), (47, 38, 154, 153), (40, 41, 164, 163), (109, 117, 76, 58), (115, 110, 62, 64), (112, 111, 68, 70), (46, 47, 153, 170), (114, 109, 58, 60), (108, 115, 64, 66), (113, 112, 70, 72), (110, 114, 60, 62), (111, 108, 66, 68), (116, 113, 72, 74), (117, 116, 74, 76), (99, 92, 93, 98), (76, 78, 79, 58), (60, 82, 83, 62), (74, 87, 78, 76), (62, 83, 84, 64), (66, 80, 81, 68), (68, 81, 85, 70), (64, 84, 80, 66), (58, 79, 82, 60), (70, 85, 86, 72), (93, 92, 89, 88, 97, 96, 95, 91, 90, 94), (101, 91, 95, 100), (102, 90, 91, 101), (103, 94, 90, 102), (100, 95, 96, 104), (105, 89, 92, 99), (107, 97, 88, 106), (104, 96, 97, 107), (98, 93, 94, 103), (106, 88, 89, 105), (78, 106, 105, 79), (83, 98, 103, 84), (86, 104, 107, 87), (87, 107, 106, 78), (79, 105, 99, 82), (85, 100, 104, 86), (84, 103, 102, 80), (80, 102, 101, 81), (81, 101, 100, 85), (82, 99, 98, 83), (109, 71, 136, 117), (137, 127, 126, 134), (61, 122, 121, 65), (65, 121, 118, 77), (134, 126, 123, 128), (69, 120, 124, 130), (132, 125, 120, 69), (130, 124, 119, 73), (128, 123, 122, 61), (77, 118, 125, 132), (71, 73, 137, 136), (108, 75, 133, 115), (131, 130, 73, 71), (115, 133, 67, 110), (67, 133, 145, 139), (65, 77, 150, 142), (130, 131, 147, 146), (114, 131, 71, 109), (113, 129, 59, 112), (110, 67, 131, 114), (73, 119, 127, 137), (75, 63, 143, 151), (116, 135, 129, 113), (135, 134, 128, 129), (111, 63, 75, 108), (129, 128, 148, 149), (112, 59, 63, 111), (128, 61, 140, 148), (117, 136, 135, 116), (136, 137, 134, 135), (151, 150, 144, 145), (145, 144, 138, 139), (149, 148, 140, 141), (139, 138, 146, 147), (143, 142, 150, 151), (141, 140, 142, 143), (63, 59, 141, 143), (132, 69, 138, 144), (133, 75, 151, 145), (61, 65, 142, 140), (131, 67, 139, 147), (77, 132, 144, 150), (69, 130, 146, 138), (59, 129, 149, 141), (169, 171, 57, 56), (153, 154, 155, 152), (157, 158, 159, 156), (154, 160, 161, 155), (163, 164, 165, 162), (158, 166, 167, 159), (166, 168, 169, 167), (168, 170, 171, 169), (160, 163, 162, 161), (164, 157, 156, 165), (170, 153, 152, 171), (152, 155, 49, 48)])
_uv = me_cube_005.uv_layers.new(name='UVMap')
_uv.uv.foreach_set('vector', [0.8313, 0.1082, 0.8313, 0.1082, 0.8313, 0.1082, 0.8313, 0.1082, 0.8313, 0.1082, 0.8313, 0.1082, 0.8313, 0.1082, 0.8313, 0.1082, 0.8313, 0.1082, 0.8313, 0.1082, 0.8313, 0.1082, 0.8313, 0.1082, 0.8313, 0.1082, 0.8313, 0.1082, 0.8313, 0.1082, 0.8313, 0.1082, 0.8313, 0.1082, 0.8313, 0.1082, 0.8313, 0.1082, 0.8313, 0.1082, 0.8313, 0.1082, 0.8313, 0.1082, 0.8313, 0.1082, 0.8313, 0.1082, 0.8313, 0.1082, 0.8313, 0.1082, 0.8313, 0.1082, 0.8313, 0.1082, 0.8313, 0.1082, 0.8313, 0.1082, 0.8313, 0.1082, 0.8313, 0.1082, 0.8313, 0.1082, 0.8313, 0.1082, 0.8313, 0.1082, 0.8313, 0.1082, 0.8313, 0.1082, 0.8313, 0.1082, 0.8313, 0.1082, 0.8313, 0.1082, 0.8313, 0.1082, 0.8313, 0.1082, 0.8313, 0.1082, 0.8313, 0.1082, 0.8313, 0.1082, 0.8313, 0.1082, 0.8313, 0.1082, 0.8313, 0.1082, 0.8313, 0.1082, 0.8313, 0.1082, 0.8313, 0.1082, 0.8313, 0.1082, 0.8313, 0.1082, 0.8313, 0.1082, 0.8314, 0.1203, 0.8314, 0.1203, 0.8317, 0.1203, 0.8317, 0.1203, 0.8317, 0.1215, 0.8317, 0.1203, 0.8314, 0.1203, 0.8314, 0.1215, 0.8317, 0.1215, 0.8317, 0.1215, 0.8314, 0.1215, 0.8314, 0.1215, 0.8317, 0.1203, 0.8317, 0.1203, 0.8317, 0.1215, 0.8317, 0.1215, 0.8314, 0.1203, 0.8317, 0.1203, 0.8317, 0.1203, 0.8314, 0.1203, 0.8317, 0.1215, 0.8314, 0.1215, 0.8314, 0.1203, 0.8317, 0.1203, 0.8317, 0.1215, 0.8314, 0.1215, 0.8314, 0.1215, 0.8317, 0.1215, 0.8317, 0.1203, 0.8317, 0.1215, 0.8317, 0.1215, 0.8317, 0.1203, 0.832, 0.1122, 0.8323, 0.1122, 0.8323, 0.1122, 0.832, 0.1122, 0.8317, 0.1203, 0.8317, 0.1215, 0.8317, 0.1215, 0.8317, 0.1203, 0.8314, 0.1215, 0.8314, 0.1215, 0.8314, 0.1215, 0.8314, 0.1215, 0.8314, 0.1215, 0.8314, 0.1203, 0.8314, 0.1203, 0.8314, 0.1215, 0.8323, 0.1134, 0.832, 0.1134, 0.832, 0.1134, 0.8323, 0.1134, 0.8314, 0.1203, 0.8314, 0.1203, 0.8314, 0.1203, 0.8314, 0.1203, 0.8313, 0.1082, 0.8313, 0.1082, 0.8313, 0.1082, 0.8313, 0.1082, 0.8313, 0.1082, 0.8313, 0.1082, 0.8313, 0.1082, 0.8313, 0.1082, 0.8313, 0.1082, 0.8313, 0.1082, 0.8313, 0.1082, 0.8313, 0.1082, 0.8313, 0.1082, 0.8313, 0.1082, 0.8313, 0.1082, 0.8313, 0.1082, 0.8313, 0.1082, 0.8313, 0.1082, 0.8313, 0.1082, 0.8313, 0.1082, 0.8313, 0.1082, 0.8313, 0.1082, 0.7826, 0.1008, 0.7826, 0.1009, 0.7825, 0.1009, 0.7825, 0.1008, 0.7825, 0.1008, 0.7825, 0.1009, 0.7824, 0.1009, 0.7824, 0.1008, 0.7824, 0.1008, 0.7824, 0.1009, 0.7823, 0.1009, 0.7823, 0.1008, 0.7818, 0.1009, 0.7818, 0.1009, 0.7819, 0.1009, 0.7819, 0.1009, 0.7823, 0.1008, 0.7823, 0.1009, 0.7822, 0.1009, 0.7822, 0.1008, 0.7822, 0.1008, 0.7822, 0.1009, 0.7821, 0.1009, 0.7821, 0.1008, 0.7821, 0.1008, 0.7821, 0.1009, 0.782, 0.1009, 0.782, 0.1008, 0.782, 0.1008, 0.782, 0.1009, 0.7819, 0.1009, 0.7819, 0.1008, 0.7819, 0.1008, 0.7819, 0.1009, 0.7819, 0.1009, 0.7819, 0.1008, 0.7819, 0.1008, 0.7819, 0.1009, 0.7818, 0.1009, 0.7818, 0.1008, 0.7818, 0.1008, 0.7818, 0.1009, 0.7817, 0.1009, 0.7817, 0.1008, 0.7822, 0.1009, 0.7823, 0.1009, 0.7823, 0.1009, 0.7822, 0.1009, 0.7824, 0.1009, 0.7825, 0.1009, 0.7825, 0.1009, 0.7824, 0.1009, 0.7817, 0.1009, 0.7818, 0.1009, 0.7818, 0.1009, 0.7817, 0.1009, 0.782, 0.1009, 0.7821, 0.1009, 0.7821, 0.1009, 0.782, 0.1009, 0.7823, 0.1009, 0.7824, 0.1009, 0.7824, 0.1009, 0.7823, 0.1009, 0.7819, 0.1009, 0.782, 0.1009, 0.782, 0.1009, 0.7819, 0.1009, 0.7821, 0.1009, 0.7822, 0.1009, 0.7822, 0.1009, 0.7821, 0.1009, 0.7819, 0.1009, 0.7819, 0.1009, 0.7819, 0.1009, 0.7819, 0.1009, 0.7818, 0.1009, 0.7819, 0.1009, 0.7819, 0.1009, 0.7818, 0.1009, 0.7817, 0.1001, 0.7818, 0.09998, 0.7819, 0.09993, 0.782, 0.09998, 0.7821, 0.1001, 0.7821, 0.1002, 0.782, 0.1003, 0.7819, 0.1004, 0.7818, 0.1003, 0.7817, 0.1002, 0.7819, 0.1009, 0.782, 0.1009, 0.782, 0.1009, 0.7819, 0.1009, 0.7823, 0.1009, 0.7824, 0.1009, 0.7824, 0.1009, 0.7823, 0.1009, 0.7821, 0.1009, 0.7822, 0.1009, 0.7822, 0.1009, 0.7821, 0.1009, 0.7819, 0.1009, 0.7819, 0.1009, 0.7819, 0.1009, 0.7819, 0.1009, 0.782, 0.1009, 0.7821, 0.1009, 0.7821, 0.1009, 0.782, 0.1009, 0.7822, 0.1009, 0.7823, 0.1009, 0.7823, 0.1009, 0.7822, 0.1009, 0.7825, 0.1009, 0.7826, 0.1009, 0.7826, 0.1009, 0.7825, 0.1009, 0.7824, 0.1009, 0.7825, 0.1009, 0.7825, 0.1009, 0.7824, 0.1009, 0.7826, 0.1008, 0.7825, 0.1008, 0.7825, 0.1009, 0.7826, 0.1009, 0.7825, 0.1008, 0.7824, 0.1008, 0.7824, 0.1009, 0.7825, 0.1009, 0.7824, 0.1008, 0.7823, 0.1008, 0.7823, 0.1009, 0.7824, 0.1009, 0.7817, 0.1009, 0.7818, 0.1009, 0.7818, 0.1009, 0.7817, 0.1009, 0.7823, 0.1008, 0.7822, 0.1008, 0.7822, 0.1009, 0.7823, 0.1009, 0.7822, 0.1008, 0.7821, 0.1008, 0.7821, 0.1009, 0.7822, 0.1009, 0.7821, 0.1008, 0.782, 0.1008, 0.782, 0.1009, 0.7821, 0.1009, 0.782, 0.1008, 0.7819, 0.1008, 0.7819, 0.1009, 0.782, 0.1009, 0.7819, 0.1008, 0.7819, 0.1008, 0.7819, 0.1009, 0.7819, 0.1009, 0.7819, 0.1008, 0.7818, 0.1008, 0.7818, 0.1009, 0.7819, 0.1009, 0.7818, 0.1008, 0.7817, 0.1008, 0.7817, 0.1009, 0.7818, 0.1009, 0.7819, 0.1009, 0.7819, 0.1009, 0.782, 0.1009, 0.782, 0.1009, 0.7825, 0.1009, 0.7825, 0.1009, 0.7826, 0.1009, 0.7826, 0.1009, 0.7819, 0.1009, 0.7819, 0.1009, 0.782, 0.1009, 0.782, 0.1009, 0.7817, 0.1009, 0.7817, 0.1009, 0.7818, 0.1009, 0.7818, 0.1009, 0.7824, 0.1009, 0.7824, 0.1009, 0.7825, 0.1009, 0.7825, 0.1009, 0.7819, 0.1009, 0.7819, 0.1009, 0.7819, 0.1009, 0.7819, 0.1009, 0.7823, 0.1009, 0.7823, 0.1009, 0.7824, 0.1009, 0.7824, 0.1009, 0.7821, 0.1009, 0.7821, 0.1009, 0.7822, 0.1009, 0.7822, 0.1009, 0.7822, 0.1009, 0.7822, 0.1009, 0.7823, 0.1009, 0.7823, 0.1009, 0.782, 0.1009, 0.782, 0.1009, 0.7821, 0.1009, 0.7821, 0.1009, 0.7817, 0.1001, 0.7817, 0.1002, 0.7818, 0.1003, 0.7819, 0.1004, 0.782, 0.1003, 0.7821, 0.1002, 0.7821, 0.1001, 0.782, 0.09998, 0.7819, 0.09993, 0.7818, 0.09998, 0.7823, 0.1009, 0.7823, 0.1009, 0.7824, 0.1009, 0.7824, 0.1009, 0.7819, 0.1009, 0.7819, 0.1009, 0.7819, 0.1009, 0.7819, 0.1009, 0.7821, 0.1009, 0.7821, 0.1009, 0.7822, 0.1009, 0.7822, 0.1009, 0.782, 0.1009, 0.782, 0.1009, 0.7821, 0.1009, 0.7821, 0.1009, 0.7822, 0.1009, 0.7822, 0.1009, 0.7823, 0.1009, 0.7823, 0.1009, 0.7817, 0.1009, 0.7817, 0.1009, 0.7818, 0.1009, 0.7818, 0.1009, 0.7818, 0.1009, 0.7818, 0.1009, 0.7819, 0.1009, 0.7819, 0.1009, 0.7824, 0.1009, 0.7824, 0.1009, 0.7825, 0.1009, 0.7825, 0.1009, 0.7825, 0.1009, 0.7825, 0.1009, 0.7826, 0.1009, 0.7826, 0.1009, 0.7825, 0.1009, 0.7825, 0.1009, 0.7826, 0.1009, 0.7826, 0.1009, 0.7824, 0.1009, 0.7824, 0.1009, 0.7825, 0.1009, 0.7825, 0.1009, 0.7818, 0.1009, 0.7818, 0.1009, 0.7819, 0.1009, 0.7819, 0.1009, 0.7817, 0.1009, 0.7817, 0.1009, 0.7818, 0.1009, 0.7818, 0.1009, 0.7822, 0.1009, 0.7822, 0.1009, 0.7823, 0.1009, 0.7823, 0.1009, 0.782, 0.1009, 0.782, 0.1009, 0.7821, 0.1009, 0.7821, 0.1009, 0.7821, 0.1009, 0.7821, 0.1009, 0.7822, 0.1009, 0.7822, 0.1009, 0.7819, 0.1009, 0.7819, 0.1009, 0.7819, 0.1009, 0.7819, 0.1009, 0.7823, 0.1009, 0.7823, 0.1009, 0.7824, 0.1009, 0.7824, 0.1009, 0.7819, 0.1009, 0.7819, 0.1009, 0.782, 0.1009, 0.782, 0.1009, 0.7826, 0.1008, 0.7826, 0.1008, 0.7825, 0.1008, 0.7825, 0.1008, 0.7818, 0.1008, 0.7818, 0.1008, 0.7817, 0.1008, 0.7817, 0.1008, 0.7824, 0.1008, 0.7824, 0.1008, 0.7823, 0.1008, 0.7823, 0.1008, 0.7819, 0.1008, 0.7819, 0.1008, 0.7819, 0.1008, 0.7819, 0.1008, 0.7819, 0.1008, 0.7819, 0.1008, 0.7818, 0.1008, 0.7818, 0.1008, 0.782, 0.1008, 0.782, 0.1008, 0.7819, 0.1008, 0.7819, 0.1008, 0.7825, 0.1008, 0.7825, 0.1008, 0.7824, 0.1008, 0.7824, 0.1008, 0.7823, 0.1008, 0.7823, 0.1008, 0.7822, 0.1008, 0.7822, 0.1008, 0.7821, 0.1008, 0.7821, 0.1008, 0.782, 0.1008, 0.782, 0.1008, 0.7822, 0.1008, 0.7822, 0.1008, 0.7821, 0.1008, 0.7821, 0.1008, 0.7826, 0.1008, 0.7826, 0.1008, 0.7825, 0.1008, 0.7825, 0.1008, 0.7822, 0.1008, 0.7822, 0.1008, 0.7821, 0.1008, 0.7821, 0.1008, 0.7823, 0.1008, 0.7823, 0.1008, 0.7822, 0.1008, 0.7822, 0.1008, 0.7825, 0.1008, 0.7825, 0.1008, 0.7824, 0.1008, 0.7824, 0.1008, 0.8584, 0.07432, 0.8585, 0.07432, 0.8585, 0.07432, 0.8584, 0.07432, 0.8579, 0.07431, 0.8578, 0.07431, 0.8578, 0.07431, 0.8579, 0.07431, 0.8583, 0.07431, 0.8583, 0.07432, 0.8583, 0.07432, 0.8583, 0.07431, 0.7823, 0.1008, 0.7823, 0.1008, 0.7822, 0.1008, 0.7822, 0.1008, 0.7821, 0.1008, 0.7821, 0.1008, 0.782, 0.1008, 0.782, 0.1008, 0.782, 0.1008, 0.782, 0.1008, 0.7819, 0.1008, 0.7819, 0.1008, 0.7826, 0.1008, 0.7826, 0.1008, 0.7825, 0.1008, 0.7825, 0.1008, 0.8578, 0.07432, 0.8579, 0.07432, 0.8579, 0.07432, 0.8578, 0.07432, 0.7819, 0.1008, 0.7819, 0.1008, 0.7818, 0.1008, 0.7818, 0.1008, 0.7819, 0.1008, 0.7819, 0.1008, 0.7818, 0.1008, 0.7818, 0.1008, 0.7819, 0.1008, 0.7819, 0.1008, 0.7819, 0.1008, 0.7819, 0.1008, 0.8577, 0.07432, 0.8577, 0.07431, 0.8577, 0.07431, 0.8577, 0.07432, 0.7824, 0.1008, 0.7824, 0.1008, 0.7823, 0.1008, 0.7823, 0.1008, 0.8581, 0.0743, 0.858, 0.07431, 0.858, 0.07431, 0.8581, 0.0743, 0.7818, 0.1008, 0.7818, 0.1008, 0.7817, 0.1008, 0.7817, 0.1008, 0.7818, 0.1008, 0.7818, 0.1008, 0.7817, 0.1008, 0.7817, 0.1008, 0.8582, 0.07432, 0.8582, 0.07431, 0.8581, 0.07431, 0.8581, 0.07432, 0.8585, 0.07432, 0.8585, 0.07431, 0.8584, 0.07431, 0.8584, 0.07432, 0.8581, 0.07431, 0.8581, 0.0743, 0.858, 0.07431, 0.858, 0.07432, 0.858, 0.07432, 0.858, 0.07431, 0.8579, 0.0743, 0.8579, 0.07431, 0.8579, 0.07432, 0.8579, 0.07431, 0.8578, 0.07431, 0.8578, 0.07432, 0.8584, 0.07432, 0.8584, 0.07431, 0.8583, 0.07431, 0.8583, 0.07432, 0.8583, 0.07432, 0.8584, 0.07432, 0.8584, 0.07432, 0.8583, 0.07432, 0.8585, 0.07431, 0.8584, 0.07431, 0.8584, 0.07431, 0.8585, 0.07431, 0.8581, 0.07432, 0.8582, 0.07432, 0.8582, 0.07432, 0.8581, 0.07432, 0.8584, 0.07431, 0.8583, 0.07431, 0.8583, 0.07431, 0.8584, 0.07431, 0.8579, 0.07431, 0.858, 0.07432, 0.858, 0.07432, 0.8579, 0.07431, 0.8582, 0.07431, 0.8581, 0.07431, 0.8581, 0.07431, 0.8582, 0.07431, 0.858, 0.07431, 0.8579, 0.0743, 0.8579, 0.0743, 0.858, 0.07431, 0.858, 0.07432, 0.8581, 0.07431, 0.8581, 0.07431, 0.858, 0.07432, 0.7818, 0.1009, 0.7819, 0.1009, 0.7819, 0.1009, 0.7818, 0.1009, 0.7825, 0.1009, 0.7826, 0.1009, 0.7826, 0.1009, 0.7825, 0.1009, 0.7819, 0.1009, 0.7819, 0.1009, 0.7819, 0.1009, 0.7819, 0.1009, 0.7822, 0.1009, 0.7823, 0.1009, 0.7823, 0.1009, 0.7822, 0.1009, 0.7824, 0.1009, 0.7825, 0.1009, 0.7825, 0.1009, 0.7824, 0.1009, 0.7823, 0.1009, 0.7824, 0.1009, 0.7824, 0.1009, 0.7823, 0.1009, 0.782, 0.1009, 0.7821, 0.1009, 0.7821, 0.1009, 0.782, 0.1009, 0.7818, 0.1009, 0.7819, 0.1009, 0.7819, 0.1009, 0.7818, 0.1009, 0.7819, 0.1009, 0.782, 0.1009, 0.782, 0.1009, 0.7819, 0.1009, 0.7821, 0.1009, 0.7822, 0.1009, 0.7822, 0.1009, 0.7821, 0.1009, 0.7817, 0.1009, 0.7818, 0.1009, 0.7818, 0.1009, 0.7817, 0.1009, 0.7825, 0.1009, 0.7826, 0.1009, 0.7826, 0.1009, 0.7825, 0.1009])
me_cube_005.materials.append(mat_material)
me_cube_005.use_remesh_fix_poles = True
me_cube_005.use_remesh_preserve_attributes = False
me_cube_005.update()
me_cube_006 = bpy.data.meshes.new('Cube.006')
me_cube_006.from_pydata([(0.52, -0.2527, 0.02067), (0.5087, -0.2527, 0.1814), (-0.5155, -0.2527, 0.1852), (-0.5087, -0.2501, 0.02752), (0.5087, -0.2884, 0.1814), (0.52, -0.2884, 0.02067), (-0.5087, -0.2843, 0.02752), (-0.5155, -0.2884, 0.1852), (0.5055, -0.2884, 0.03314), (-0.4951, -0.2843, 0.03966), (-0.501, -0.2884, 0.1727), (0.5006, -0.2884, 0.1637), (0.499, -0.3079, 0.03892), (-0.4891, -0.303, 0.04529), (0.4943, -0.3079, 0.1578), (-0.4946, -0.3079, 0.1669), (0.4933, -0.2605, 0.04318), (0.4824, -0.2605, 0.1702), (-0.4889, -0.2605, 0.1744), (-0.4837, -0.2576, 0.04945), (0.4824, 0.2275, 0.1702), (0.4933, 0.2275, 0.04318), (-0.4837, 0.2089, 0.04945), (-0.4889, 0.2275, 0.1744), (0.4581, -0.2605, 0.169), (0.4736, -0.2605, 0.0722), (-0.4684, -0.2605, 0.07776), (-0.4554, -0.2605, 0.1748), (0.4723, 0.2089, 0.1691), (0.4799, 0.2152, 0.06688), (-0.4746, 0.2152, 0.07234), (-0.4696, 0.2089, 0.1746), (-0.3412, -0.3038, 0.1218), (-0.3522, -0.3048, 0.1295), (-0.3656, -0.3049, 0.1294), (-0.3764, -0.304, 0.1214), (-0.3803, -0.3026, 0.1086), (-0.376, -0.3011, 0.09599), (-0.3651, -0.3001, 0.08829), (-0.3516, -0.3, 0.08847), (-0.3369, -0.3023, 0.1092), (-0.3409, -0.3008, 0.09646), (-0.338, -0.3277, 0.1213), (-0.3409, -0.3332, 0.1184), (-0.3381, -0.3207, 0.1221), (-0.3411, -0.3134, 0.1207), (-0.3509, -0.3288, 0.1303), (-0.3519, -0.3342, 0.1261), (-0.3509, -0.3218, 0.1311), (-0.3521, -0.3144, 0.1284), (-0.3666, -0.3289, 0.1301), (-0.3653, -0.3343, 0.126), (-0.3666, -0.3219, 0.1309), (-0.3655, -0.3145, 0.1283), (-0.3791, -0.328, 0.1207), (-0.3761, -0.3335, 0.118), (-0.3792, -0.321, 0.1216), (-0.3763, -0.3136, 0.1203), (-0.3838, -0.3263, 0.1058), (-0.3801, -0.332, 0.1052), (-0.3839, -0.3193, 0.1067), (-0.3803, -0.3122, 0.1075), (-0.3788, -0.3245, 0.09108), (-0.3758, -0.3305, 0.0926), (-0.3788, -0.3175, 0.09189), (-0.376, -0.3107, 0.09488), (-0.366, -0.3234, 0.08208), (-0.3648, -0.3295, 0.0849), (-0.366, -0.3164, 0.08289), (-0.365, -0.3097, 0.08718), (-0.3503, -0.3233, 0.08229), (-0.3514, -0.3294, 0.08508), (-0.3503, -0.3163, 0.0831), (-0.3516, -0.3096, 0.08736), (-0.3377, -0.3242, 0.09163), (-0.3406, -0.3303, 0.09306), (-0.3377, -0.3172, 0.09244), (-0.3408, -0.3104, 0.09535), (-0.333, -0.3259, 0.1065), (-0.3366, -0.3317, 0.1058), (-0.3331, -0.3189, 0.1073), (-0.3368, -0.3119, 0.1081), (0.3488, -0.3158, 0.09929), (0.3525, -0.3216, 0.09929), (0.3488, -0.3325, 0.09929), (0.3525, -0.3267, 0.09929), (0.3447, -0.3158, 0.08652), (0.3476, -0.3216, 0.08436), (0.3447, -0.3325, 0.08652), (0.3476, -0.3267, 0.08436), (0.3338, -0.3158, 0.07862), (0.3349, -0.3216, 0.07513), (0.3338, -0.3325, 0.07862), (0.3349, -0.3267, 0.07513), (0.3204, -0.3158, 0.07862), (0.3192, -0.3216, 0.07513), (0.3204, -0.3325, 0.07862), (0.3192, -0.3267, 0.07513), (0.3095, -0.3158, 0.08652), (0.3065, -0.3216, 0.08436), (0.3095, -0.3325, 0.08652), (0.3065, -0.3267, 0.08436), (0.3053, -0.3158, 0.09929), (0.3017, -0.3216, 0.09929), (0.3053, -0.3325, 0.09929), (0.3017, -0.3267, 0.09929), (0.3095, -0.3158, 0.1121), (0.3065, -0.3216, 0.1142), (0.3095, -0.3325, 0.1121), (0.3065, -0.3267, 0.1142), (0.3204, -0.3158, 0.12), (0.3192, -0.3216, 0.1235), (0.3204, -0.3325, 0.12), (0.3192, -0.3267, 0.1235), (0.3338, -0.3158, 0.12), (0.3349, -0.3216, 0.1235), (0.3338, -0.3325, 0.12), (0.3349, -0.3267, 0.1235), (0.3447, -0.3158, 0.1121), (0.3476, -0.3216, 0.1142), (0.3447, -0.3325, 0.1121), (0.3476, -0.3267, 0.1142), (0.3447, -0.2993, 0.08652), (0.3488, -0.2993, 0.09929), (0.3338, -0.2993, 0.07862), (0.3204, -0.2993, 0.07862), (0.3095, -0.2993, 0.08652), (0.3053, -0.2993, 0.09929), (0.3095, -0.2993, 0.1121), (0.3204, -0.2993, 0.12), (0.3338, -0.2993, 0.12), (0.3447, -0.2993, 0.1121), (0.0235, -0.2514, 0.0176), (0.01448, -0.2527, 0.1768), (0.0235, -0.2864, 0.0176), (0.01448, -0.2884, 0.1768), (0.02304, -0.2864, 0.02991), (0.01768, -0.2884, 0.1617), (0.02283, -0.3054, 0.03561), (-0.0273, -0.3079, 0.1568), (0.01808, -0.3078, 0.1479), (0.04355, -0.3079, 0.156), (0.01772, -0.3002, 0.1582)], [], [(132, 3, 2, 133), (12, 14, 141, 140, 138), (3, 6, 7, 2), (132, 134, 6, 3), (133, 135, 4, 1), (1, 4, 5, 0), (134, 136, 9, 6), (6, 9, 10, 7), (135, 137, 11, 4), (4, 11, 8, 5), (137, 142, 141, 14, 11), (11, 14, 12, 8), (9, 13, 15, 10), (136, 138, 13, 9), (18, 23, 22, 19), (21, 22, 23, 20), (16, 21, 20, 17), (19, 22, 21, 16), (27, 26, 30, 31), (29, 28, 31, 30), (25, 24, 28, 29), (26, 25, 29, 30), (18, 19, 26, 27), (19, 16, 25, 26), (17, 20, 28, 24), (20, 23, 31, 28), (16, 17, 24, 25), (23, 18, 27, 31), (69, 65, 37, 38), (49, 45, 32, 33), (65, 61, 36, 37), (61, 57, 35, 36), (77, 73, 39, 41), (81, 77, 41, 40), (57, 53, 34, 35), (45, 81, 40, 32), (73, 69, 38, 39), (40, 41, 39, 38, 37, 36, 35, 34, 33, 32), (53, 49, 33, 34), (78, 42, 43, 79), (44, 80, 81, 45), (42, 46, 47, 43), (48, 44, 45, 49), (46, 50, 51, 47), (52, 48, 49, 53), (50, 54, 55, 51), (56, 52, 53, 57), (54, 58, 59, 55), (60, 56, 57, 61), (58, 62, 63, 59), (64, 60, 61, 65), (62, 66, 67, 63), (68, 64, 65, 69), (66, 70, 71, 67), (72, 68, 69, 73), (70, 74, 75, 71), (76, 72, 73, 77), (74, 78, 79, 75), (80, 76, 77, 81), (80, 78, 74, 76), (75, 79, 43, 47, 51, 55, 59, 63, 67, 71), (76, 74, 70, 72), (48, 46, 42, 44), (52, 50, 46, 48), (56, 54, 50, 52), (60, 58, 54, 56), (64, 62, 58, 60), (68, 66, 62, 64), (72, 70, 66, 68), (44, 42, 78, 80), (119, 121, 85, 83), (91, 93, 97, 95), (95, 97, 101, 99), (99, 101, 105, 103), (103, 105, 109, 107), (107, 109, 113, 111), (111, 113, 117, 115), (115, 117, 121, 119), (87, 89, 93, 91), (88, 84, 120, 116, 112, 108, 104, 100, 96, 92), (83, 85, 89, 87), (83, 87, 86, 82), (89, 85, 84, 88), (87, 91, 90, 86), (93, 89, 88, 92), (91, 95, 94, 90), (97, 93, 92, 96), (95, 99, 98, 94), (101, 97, 96, 100), (99, 103, 102, 98), (105, 101, 100, 104), (103, 107, 106, 102), (109, 105, 104, 108), (107, 111, 110, 106), (113, 109, 108, 112), (111, 115, 114, 110), (117, 113, 112, 116), (115, 119, 118, 114), (121, 117, 116, 120), (119, 83, 82, 118), (85, 121, 120, 84), (110, 114, 130, 129), (123, 122, 124, 125, 126, 127, 128, 129, 130, 131), (90, 94, 125, 124), (118, 82, 123, 131), (106, 110, 129, 128), (82, 86, 122, 123), (86, 90, 124, 122), (102, 106, 128, 127), (98, 102, 127, 126), (114, 118, 131, 130), (94, 98, 126, 125), (8, 12, 138, 136), (7, 10, 137, 135), (5, 8, 136, 134), (2, 7, 135, 133), (0, 5, 134, 132), (138, 140, 139, 15, 13), (0, 132, 133, 1), (139, 140, 141, 142), (10, 15, 139, 142, 137)])
_uv = me_cube_006.uv_layers.new(name='UVMap')
_uv.uv.foreach_set('vector', [0.8304, 0.1057, 0.8304, 0.1057, 0.8304, 0.1057, 0.8304, 0.1057, 0.8313, 0.1085, 0.8313, 0.1085, 0.8313, 0.1085, 0.8313, 0.1085, 0.8313, 0.1085, 0.8304, 0.1057, 0.8304, 0.1057, 0.8304, 0.1057, 0.8304, 0.1057, 0.8304, 0.1057, 0.8304, 0.1057, 0.8304, 0.1057, 0.8304, 0.1057, 0.8304, 0.1057, 0.8304, 0.1057, 0.8304, 0.1057, 0.8304, 0.1057, 0.8304, 0.1057, 0.8304, 0.1057, 0.8304, 0.1057, 0.8304, 0.1057, 0.8304, 0.1057, 0.8309, 0.1071, 0.8304, 0.1057, 0.8304, 0.1057, 0.8304, 0.1057, 0.8304, 0.1057, 0.8304, 0.1057, 0.8304, 0.1057, 0.8304, 0.1057, 0.8309, 0.1071, 0.8304, 0.1057, 0.8304, 0.1057, 0.8304, 0.1057, 0.8304, 0.1057, 0.8304, 0.1057, 0.8304, 0.1057, 0.8309, 0.1071, 0.8311, 0.1079, 0.8313, 0.1085, 0.8313, 0.1085, 0.8313, 0.1085, 0.8313, 0.1085, 0.8313, 0.1085, 0.8313, 0.1085, 0.8313, 0.1085, 0.8313, 0.1085, 0.8313, 0.1085, 0.8313, 0.1085, 0.8313, 0.1085, 0.8309, 0.1071, 0.8313, 0.1085, 0.8313, 0.1085, 0.8313, 0.1085, 0.8314, 0.1221, 0.8314, 0.1221, 0.8309, 0.1221, 0.8309, 0.1221, 0.8309, 0.1204, 0.8309, 0.1221, 0.8314, 0.1221, 0.8314, 0.1204, 0.8309, 0.1204, 0.8309, 0.1204, 0.8314, 0.1204, 0.8314, 0.1204, 0.8309, 0.1221, 0.8309, 0.1221, 0.8309, 0.1204, 0.8309, 0.1204, 0.8314, 0.1221, 0.8309, 0.1221, 0.8309, 0.1221, 0.8314, 0.1221, 0.8309, 0.1204, 0.8314, 0.1204, 0.8314, 0.1221, 0.8309, 0.1221, 0.8309, 0.1204, 0.8314, 0.1204, 0.8314, 0.1204, 0.8309, 0.1204, 0.8309, 0.1221, 0.8309, 0.1204, 0.8309, 0.1204, 0.8309, 0.1221, 0.832, 0.1202, 0.8316, 0.1202, 0.8316, 0.1202, 0.832, 0.1202, 0.8316, 0.1202, 0.8316, 0.1185, 0.8316, 0.1185, 0.8316, 0.1202, 0.8314, 0.1204, 0.8314, 0.1204, 0.8314, 0.1204, 0.8314, 0.1204, 0.8314, 0.1204, 0.8314, 0.1221, 0.8314, 0.1221, 0.8314, 0.1204, 0.8316, 0.1185, 0.832, 0.1185, 0.832, 0.1185, 0.8316, 0.1185, 0.8314, 0.1221, 0.8314, 0.1221, 0.8314, 0.1221, 0.8314, 0.1221, 0.791, 0.115, 0.7909, 0.115, 0.7909, 0.115, 0.791, 0.115, 0.7901, 0.115, 0.7899, 0.115, 0.7899, 0.115, 0.7901, 0.115, 0.7909, 0.115, 0.7907, 0.115, 0.7907, 0.115, 0.7909, 0.115, 0.7907, 0.115, 0.7905, 0.115, 0.7905, 0.115, 0.7907, 0.115, 0.7914, 0.115, 0.7913, 0.115, 0.7913, 0.115, 0.7914, 0.115, 0.7916, 0.115, 0.7915, 0.115, 0.7915, 0.115, 0.7916, 0.115, 0.7905, 0.115, 0.7903, 0.115, 0.7903, 0.115, 0.7905, 0.115, 0.7899, 0.115, 0.7897, 0.115, 0.7897, 0.115, 0.7899, 0.115, 0.7912, 0.115, 0.7911, 0.115, 0.7911, 0.115, 0.7912, 0.115, 0.7841, 0.1152, 0.7843, 0.1152, 0.7845, 0.115, 0.7845, 0.1147, 0.7843, 0.1145, 0.7841, 0.1145, 0.7839, 0.1145, 0.7837, 0.1147, 0.7837, 0.115, 0.7839, 0.1152, 0.7903, 0.115, 0.7901, 0.115, 0.7901, 0.115, 0.7903, 0.115, 0.7827, 0.1161, 0.7828, 0.1161, 0.7828, 0.1163, 0.7827, 0.1163, 0.7828, 0.1156, 0.7827, 0.1156, 0.7827, 0.1153, 0.7828, 0.1153, 0.7828, 0.1161, 0.783, 0.1161, 0.783, 0.1163, 0.7829, 0.1163, 0.783, 0.1156, 0.7828, 0.1156, 0.7829, 0.1153, 0.783, 0.1153, 0.783, 0.1161, 0.7832, 0.1161, 0.7832, 0.1163, 0.783, 0.1163, 0.7832, 0.1156, 0.783, 0.1156, 0.783, 0.1153, 0.7832, 0.1153, 0.7832, 0.1161, 0.7834, 0.1161, 0.7834, 0.1163, 0.7832, 0.1163, 0.7834, 0.1156, 0.7832, 0.1156, 0.7832, 0.1153, 0.7834, 0.1153, 0.7834, 0.1161, 0.7836, 0.1161, 0.7836, 0.1163, 0.7834, 0.1163, 0.7836, 0.1156, 0.7834, 0.1156, 0.7834, 0.1153, 0.7836, 0.1153, 0.7836, 0.1161, 0.7838, 0.1161, 0.7838, 0.1163, 0.7836, 0.1163, 0.7838, 0.1156, 0.7836, 0.1156, 0.7836, 0.1153, 0.7838, 0.1153, 0.7838, 0.1161, 0.784, 0.1161, 0.784, 0.1163, 0.7838, 0.1163, 0.784, 0.1156, 0.7838, 0.1156, 0.7838, 0.1153, 0.784, 0.1153, 0.784, 0.1161, 0.7842, 0.1161, 0.7842, 0.1163, 0.784, 0.1163, 0.7842, 0.1156, 0.784, 0.1156, 0.784, 0.1153, 0.7842, 0.1153, 0.7842, 0.1161, 0.7844, 0.1161, 0.7844, 0.1163, 0.7842, 0.1163, 0.7844, 0.1156, 0.7842, 0.1156, 0.7842, 0.1153, 0.7844, 0.1153, 0.7844, 0.1161, 0.7846, 0.1161, 0.7845, 0.1163, 0.7844, 0.1163, 0.7846, 0.1156, 0.7844, 0.1156, 0.7844, 0.1153, 0.7845, 0.1153, 0.7846, 0.1156, 0.7846, 0.1161, 0.7844, 0.1161, 0.7844, 0.1156, 0.8584, 0.07795, 0.8582, 0.07803, 0.858, 0.07795, 0.8578, 0.07776, 0.8578, 0.07752, 0.858, 0.07732, 0.8582, 0.07725, 0.8584, 0.07732, 0.8586, 0.07752, 0.8586, 0.07776, 0.7844, 0.1156, 0.7844, 0.1161, 0.7842, 0.1161, 0.7842, 0.1156, 0.783, 0.1156, 0.783, 0.1161, 0.7828, 0.1161, 0.7828, 0.1156, 0.7832, 0.1156, 0.7832, 0.1161, 0.783, 0.1161, 0.783, 0.1156, 0.7834, 0.1156, 0.7834, 0.1161, 0.7832, 0.1161, 0.7832, 0.1156, 0.7836, 0.1156, 0.7836, 0.1161, 0.7834, 0.1161, 0.7834, 0.1156, 0.7838, 0.1156, 0.7838, 0.1161, 0.7836, 0.1161, 0.7836, 0.1156, 0.784, 0.1156, 0.784, 0.1161, 0.7838, 0.1161, 0.7838, 0.1156, 0.7842, 0.1156, 0.7842, 0.1161, 0.784, 0.1161, 0.784, 0.1156, 0.7828, 0.1156, 0.7828, 0.1161, 0.7827, 0.1161, 0.7827, 0.1156, 0.7828, 0.1156, 0.7828, 0.1161, 0.7827, 0.1161, 0.7827, 0.1156, 0.7842, 0.1156, 0.7842, 0.1161, 0.784, 0.1161, 0.784, 0.1156, 0.784, 0.1156, 0.784, 0.1161, 0.7838, 0.1161, 0.7838, 0.1156, 0.7838, 0.1156, 0.7838, 0.1161, 0.7836, 0.1161, 0.7836, 0.1156, 0.7836, 0.1156, 0.7836, 0.1161, 0.7834, 0.1161, 0.7834, 0.1156, 0.7834, 0.1156, 0.7834, 0.1161, 0.7832, 0.1161, 0.7832, 0.1156, 0.7832, 0.1156, 0.7832, 0.1161, 0.783, 0.1161, 0.783, 0.1156, 0.783, 0.1156, 0.783, 0.1161, 0.7828, 0.1161, 0.7828, 0.1156, 0.7844, 0.1156, 0.7844, 0.1161, 0.7842, 0.1161, 0.7842, 0.1156, 0.8584, 0.07795, 0.8582, 0.07803, 0.858, 0.07795, 0.8578, 0.07776, 0.8578, 0.07752, 0.858, 0.07732, 0.8582, 0.07725, 0.8584, 0.07732, 0.8586, 0.07752, 0.8586, 0.07776, 0.7846, 0.1156, 0.7846, 0.1161, 0.7844, 0.1161, 0.7844, 0.1156, 0.7846, 0.1156, 0.7844, 0.1156, 0.7844, 0.1153, 0.7845, 0.1153, 0.7844, 0.1161, 0.7846, 0.1161, 0.7845, 0.1163, 0.7844, 0.1163, 0.7844, 0.1156, 0.7842, 0.1156, 0.7842, 0.1153, 0.7844, 0.1153, 0.7842, 0.1161, 0.7844, 0.1161, 0.7844, 0.1163, 0.7842, 0.1163, 0.7842, 0.1156, 0.784, 0.1156, 0.784, 0.1153, 0.7842, 0.1153, 0.784, 0.1161, 0.7842, 0.1161, 0.7842, 0.1163, 0.784, 0.1163, 0.784, 0.1156, 0.7838, 0.1156, 0.7838, 0.1153, 0.784, 0.1153, 0.7838, 0.1161, 0.784, 0.1161, 0.784, 0.1163, 0.7838, 0.1163, 0.7838, 0.1156, 0.7836, 0.1156, 0.7836, 0.1153, 0.7838, 0.1153, 0.7836, 0.1161, 0.7838, 0.1161, 0.7838, 0.1163, 0.7836, 0.1163, 0.7836, 0.1156, 0.7834, 0.1156, 0.7834, 0.1153, 0.7836, 0.1153, 0.7834, 0.1161, 0.7836, 0.1161, 0.7836, 0.1163, 0.7834, 0.1163, 0.7834, 0.1156, 0.7832, 0.1156, 0.7832, 0.1153, 0.7834, 0.1153, 0.7832, 0.1161, 0.7834, 0.1161, 0.7834, 0.1163, 0.7832, 0.1163, 0.7832, 0.1156, 0.783, 0.1156, 0.783, 0.1153, 0.7832, 0.1153, 0.783, 0.1161, 0.7832, 0.1161, 0.7832, 0.1163, 0.783, 0.1163, 0.783, 0.1156, 0.7828, 0.1156, 0.7829, 0.1153, 0.783, 0.1153, 0.7828, 0.1161, 0.783, 0.1161, 0.783, 0.1163, 0.7829, 0.1163, 0.7828, 0.1156, 0.7827, 0.1156, 0.7827, 0.1153, 0.7828, 0.1153, 0.7827, 0.1161, 0.7828, 0.1161, 0.7828, 0.1163, 0.7827, 0.1163, 0.7903, 0.115, 0.7901, 0.115, 0.7901, 0.115, 0.7903, 0.115, 0.7841, 0.1152, 0.7843, 0.1152, 0.7845, 0.115, 0.7845, 0.1147, 0.7843, 0.1145, 0.7841, 0.1145, 0.7839, 0.1145, 0.7837, 0.1147, 0.7837, 0.115, 0.7839, 0.1152, 0.7912, 0.115, 0.7911, 0.115, 0.7911, 0.115, 0.7912, 0.115, 0.7899, 0.115, 0.7897, 0.115, 0.7897, 0.115, 0.7899, 0.115, 0.7905, 0.115, 0.7903, 0.115, 0.7903, 0.115, 0.7905, 0.115, 0.7916, 0.115, 0.7915, 0.115, 0.7915, 0.115, 0.7916, 0.115, 0.7914, 0.115, 0.7913, 0.115, 0.7913, 0.115, 0.7914, 0.115, 0.7907, 0.115, 0.7905, 0.115, 0.7905, 0.115, 0.7907, 0.115, 0.7909, 0.115, 0.7907, 0.115, 0.7907, 0.115, 0.7909, 0.115, 0.7901, 0.115, 0.7899, 0.115, 0.7899, 0.115, 0.7901, 0.115, 0.791, 0.115, 0.7909, 0.115, 0.7909, 0.115, 0.791, 0.115, 0.8313, 0.1085, 0.8313, 0.1085, 0.8313, 0.1085, 0.8309, 0.1071, 0.8304, 0.1057, 0.8304, 0.1057, 0.8309, 0.1071, 0.8304, 0.1057, 0.8304, 0.1057, 0.8304, 0.1057, 0.8309, 0.1071, 0.8304, 0.1057, 0.8304, 0.1057, 0.8304, 0.1057, 0.8304, 0.1057, 0.8304, 0.1057, 0.8304, 0.1057, 0.8304, 0.1057, 0.8304, 0.1057, 0.8304, 0.1057, 0.8313, 0.1085, 0.8313, 0.1085, 0.8313, 0.1085, 0.8313, 0.1085, 0.8313, 0.1085, 0.8304, 0.1057, 0.8304, 0.1057, 0.8304, 0.1057, 0.8304, 0.1057, 0.8302, 0.1115, 0.8301, 0.1116, 0.8302, 0.1115, 0.8302, 0.1119, 0.8313, 0.1085, 0.8313, 0.1085, 0.8313, 0.1085, 0.8311, 0.1079, 0.8309, 0.1071])
me_cube_006.materials.append(mat_material)
me_cube_006.use_remesh_fix_poles = True
me_cube_006.use_remesh_preserve_attributes = False
me_cube_006.update()

# ---- objects
ob_desk = bpy.data.objects.new('Desk', me_cube_001)
ob_topdrawer = bpy.data.objects.new('TopDrawer', me_cube_002)
ob_middledraw = bpy.data.objects.new('MiddleDraw', me_cube_004)
ob_bottomdraw = bpy.data.objects.new('BottomDraw', me_cube_005)
ob_longdrawer = bpy.data.objects.new('LongDrawer', me_cube_006)

# ---- transforms, parenting, visibility, modifiers, constraints
ob_desk.location = (-0.00732, -0.2721, 0.5785)
ob_desk.scale = (1.147, 1.147, 1.147)
ob_topdrawer.location = (0.675, -0.3696, 0.6041)
ob_topdrawer.scale = (1.147, 1.147, 1.147)
ob_middledraw.location = (0.672, -0.3657, 0.3734)
ob_middledraw.scale = (1.147, 1.147, 1.147)
ob_bottomdraw.location = (0.6756, -0.3797, 0.1664)
ob_bottomdraw.scale = (1.147, 1.147, 1.147)
ob_longdrawer.location = (-0.2325, -0.3492, 0.5841)

# ---- collection membership
col_collection.objects.link(ob_desk)
col_collection.objects.link(ob_topdrawer)
col_collection.objects.link(ob_middledraw)
col_collection.objects.link(ob_bottomdraw)
col_collection.objects.link(ob_longdrawer)

# ---- scene / render settings (as saved in the file)
scene.frame_start = 1; scene.frame_end = 250; scene.frame_set(1)
scene.render.engine = 'BLENDER_EEVEE_NEXT'
scene.cycles.use_denoising = False
scene.cycles.samples = 128
scene.cycles.sampling_pattern = 'TABULATED_SOBOL'
scene.cycles.use_adaptive_sampling = False
scene.cycles.use_light_tree = False
scene.view_settings.view_transform = 'Filmic'
bpy.context.view_layer.update()

# ---- added for rendering (the .blend has no active camera and no usable light): camera, sun
cam_auto = bpy.data.cameras.new('AutoCamera')
cam_auto.lens = 50.0
cam_auto.sensor_width = 36.0
cam_auto.clip_end = 1000.0
ob_auto_camera = bpy.data.objects.new('AutoCamera', cam_auto)
scene.collection.objects.link(ob_auto_camera)
ob_auto_camera.location = (2.17347, -2.81451, 2.16124)
ob_auto_camera.rotation_euler = (1.09748, -7.21219e-08, 0.694738)
scene.camera = ob_auto_camera
light_auto_sun = bpy.data.lights.new('AutoSun', 'SUN')
light_auto_sun.energy = 3.0
light_auto_sun.angle = 0.0523599
ob_auto_sun = bpy.data.objects.new('AutoSun', light_auto_sun)
scene.collection.objects.link(ob_auto_sun)
ob_auto_sun.rotation_euler = (0.872665, 0.174533, 0.523599)
bpy.context.view_layer.update()
